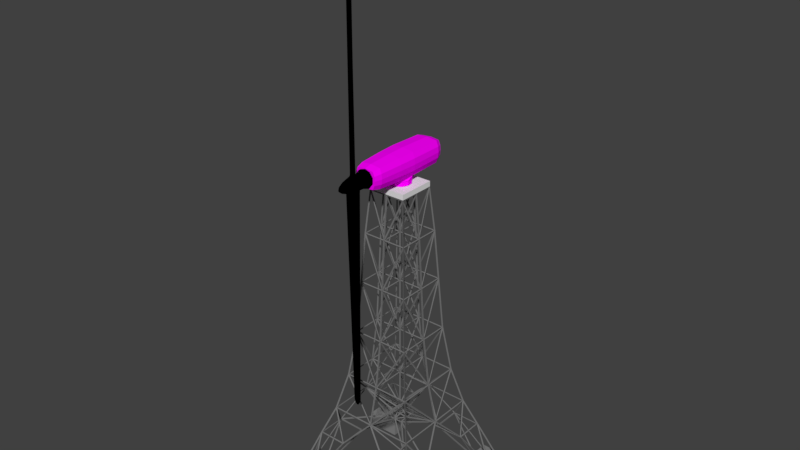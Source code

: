 # Source: NASAturbine_truss.blend  (saved by Blender 2.78.0; exported with 4.5.12 LTS)
import bpy
from mathutils import Matrix  # noqa: F401  (used for matrix-valued properties, if any)

bpy.ops.wm.read_factory_settings(use_empty=True)
scene = bpy.context.scene
scene.name = 'Scene'

# ---- collections
col_collection_1 = bpy.data.collections.new('Collection 1'); scene.collection.children.link(col_collection_1)

# ---- images (referenced by path relative to the original .blend; pixels are not part of the script)
import os
ASSET_DIR = os.environ.get("B2B_ASSET_DIR", "")  # directory of the original .blend (textures are referenced by path, not embedded)
HERE = os.path.dirname(os.path.abspath(__file__))  # packed textures are extracted next to this script under _unpacked/

def load_image(name, relpath, width, height, colorspace="sRGB"):
    """Load a texture the original file referenced (path relative to the .blend, or extracted next to this script)."""
    p = next((c for c in (os.path.join(HERE, relpath), os.path.join(ASSET_DIR, relpath)) if relpath and os.path.exists(c)), "")
    if p:
        img = bpy.data.images.load(p, check_existing=True)
        img.name = name
    else:  # same state as the original file: an image datablock whose file is absent (Cycles renders it pink)
        img = bpy.data.images.new(name, width, height)
        img.source = "FILE"
        img.filepath = "//" + (relpath or name)
    img.colorspace_settings.name = colorspace
    return img
img_machineroom_png = load_image('MachineRoom.png', 'Textures/MachineRoom.png', 1024, 1024, 'sRGB')
img_rotoruvs_png = load_image('RotorUVs.png', 'Textures/RotorUVs.png', 1024, 1024, 'sRGB')

# ---- materials (node trees are filled in below, after node groups)
mat_machineroom = bpy.data.materials.new('MachineRoom')
mat_machineroom.alpha_threshold = 0.0
mat_machineroom.roughness = 0.5
mat_rotormaterial = bpy.data.materials.new('RotorMaterial')
mat_rotormaterial.alpha_threshold = 0.0
mat_rotormaterial.roughness = 0.5
mat_material_001 = bpy.data.materials.new('Material.001')
mat_material_001.alpha_threshold = 0.0
mat_material_001.diffuse_color = (0.2266, 0.2266, 0.2266, 1.0)
mat_material_001.specular_color = (0.2266, 0.2266, 0.2266)
mat_material_001.roughness = 0.5
mat_material_003 = bpy.data.materials.new('Material.003')
mat_material_003.alpha_threshold = 0.0
mat_material_003.roughness = 0.5
mat_material = bpy.data.materials.new('Material')
mat_material.alpha_threshold = 0.0
mat_material.diffuse_color = (0.1734, 0.1734, 0.1734, 1.0)
mat_material.roughness = 0.5
mat_material.specular_intensity = 0.6875

# ---- material node trees
mat_machineroom.use_nodes = True; mat_machineroom.node_tree.nodes.clear()
_N = mat_machineroom.node_tree.nodes; _L = mat_machineroom.node_tree.links
n0 = _N.new('ShaderNodeOutputMaterial'); n0.name = 'Material Output'; n0.location = (300, 300)
n1 = _N.new('ShaderNodeTexImage'); n1.name = 'Image Texture'; n1.location = (-160, 300)
n1.width = 140
n1.image = img_machineroom_png
n2 = _N.new('ShaderNodeBsdfDiffuse'); n2.name = 'Diffuse BSDF'; n2.location = (40, 240)
_L.new(n1.outputs[0], n2.inputs[0])
_L.new(n2.outputs[0], n0.inputs[0])
n0.is_active_output = True
mat_rotormaterial.use_nodes = True; mat_rotormaterial.node_tree.nodes.clear()
_N = mat_rotormaterial.node_tree.nodes; _L = mat_rotormaterial.node_tree.links
n0 = _N.new('NodeUndefined'); n0.name = 'Output'; n0.location = (300, 300)
n1 = _N.new('NodeUndefined'); n1.name = 'Material'; n1.location = (40, 540)
n1.inputs[1].default_value = (1.0, 1.0, 1.0, 1.0)
n1.inputs[2].default_value = 0.8
n1.inputs[3].default_value = (0.0, 0.0, 0.0)
n2 = _N.new('ShaderNodeTexImage'); n2.name = 'Image Texture'; n2.location = (-160, 140)
n2.width = 140
n2.image = img_rotoruvs_png
_L.new(n2.outputs[0], n1.inputs[0])
_L.new(n1.outputs[0], n0.inputs[0])
_L.new(n2.outputs[1], n0.inputs[1])

# ---- world
world_world = bpy.data.worlds.new('World'); scene.world = world_world
world_world.color = (0.05088, 0.05088, 0.05088)
world_world.use_sun_shadow = False
world_world.sun_shadow_jitter_overblur = 0.0
world_world.cycles.sampling_method = 'MANUAL'

# ---- meshes
me_circle_002 = bpy.data.meshes.new('Circle.002')
me_circle_002.from_pydata([(-5.852e-07, 1.0, 1.907e-06), (-0.5406, 0.8413, 1.907e-06), (-0.9096, 0.4154, 1.907e-06), (-0.9898, -0.1423, 1.907e-06), (-0.7558, -0.6549, 1.907e-06), (-0.2817, -0.9595, 1.907e-06), (0.2817, -0.9595, 1.907e-06), (0.7557, -0.6549, 1.907e-06), (0.9898, -0.1423, 1.907e-06), (0.9096, 0.4154, 1.907e-06), (0.5406, 0.8413, 1.907e-06), (-5.859e-07, 1.025, 0.4637), (-0.5542, 0.8623, 0.4637), (-0.9324, 0.4258, 0.4637), (-1.015, -0.1459, 0.4637), (-0.7746, -0.6712, 0.4637), (-0.2888, -0.9835, 0.4637), (0.2888, -0.9835, 0.4637), (0.7746, -0.6712, 0.4637), (1.015, -0.1459, 0.4637), (0.9324, 0.4258, 0.4637), (0.5542, 0.8623, 0.4637), (0.9008, -3.527, 2.685), (0.9008, -3.527, 0.8835), (-0.9008, -3.527, 2.685), (-0.9008, -3.527, 0.8835), (1.001, -1.322, 2.785), (1.001, -1.322, 0.7837), (-1.001, -1.322, 2.785), (-1.001, -1.322, 0.7837), (1.038, 0.3138, 2.822), (1.038, 0.3138, 0.7462), (-1.038, 0.3138, 2.822), (-1.038, 0.3138, 0.7462), (0.9773, 3.426, 2.762), (0.9773, 3.426, 0.807), (-0.9773, 3.426, 2.762), (-0.9773, 3.426, 0.807), (0.8224, 3.935, 2.607), (0.8224, 3.935, 0.9619), (-0.8224, 3.935, 2.607), (-0.8224, 3.935, 0.9619), (0.4616, 4.244, 2.246), (0.4616, 4.244, 1.323), (-0.4616, 4.244, 2.246), (-0.4616, 4.244, 1.323), (0.1365, 4.394, 1.921), (0.1365, 4.394, 1.648), (-0.1365, 4.394, 1.921), (-0.1365, 4.394, 1.648), (0.771, -4.195, 2.555), (0.771, -4.195, 1.013), (-0.7711, -4.195, 2.555), (-0.7711, -4.195, 1.013), (1.135, -3.527, 1.784), (-1.135, -3.527, 1.784), (1.261, -1.322, 1.784), (-1.261, -1.322, 1.784), (1.308, 0.3138, 1.784), (-1.308, 0.3138, 1.784), (1.231, 3.426, 1.784), (-1.231, 3.426, 1.784), (1.036, 3.935, 1.784), (-1.036, 3.935, 1.784), (0.5816, 4.244, 1.784), (-0.5816, 4.244, 1.784), (0.172, 4.394, 1.784), (-0.172, 4.394, 1.784), (0.9715, -4.195, 1.784), (-0.9715, -4.195, 1.784), (-1.09, -3.527, 2.235), (-1.211, -1.322, 2.285), (-1.256, 0.3138, 2.303), (-1.183, 3.426, 2.273), (-0.9951, 3.935, 2.196), (-0.5585, 4.244, 2.015), (-0.1652, 4.394, 1.853), (-0.933, -4.195, 2.17), (1.09, -3.527, 2.235), (1.211, -1.322, 2.285), (1.256, 0.3138, 2.303), (1.183, 3.426, 2.273), (0.9951, 3.935, 2.196), (0.5585, 4.244, 2.015), (0.1652, 4.394, 1.853), (0.933, -4.195, 2.17), (1.09, -3.527, 1.334), (1.211, -1.322, 1.284), (1.256, 0.3138, 1.265), (1.183, 3.426, 1.296), (0.9951, 3.935, 1.373), (0.5585, 4.244, 1.554), (0.1652, 4.394, 1.716), (0.933, -4.195, 1.399), (-1.09, -3.527, 1.334), (-1.211, -1.322, 1.284), (-1.256, 0.3138, 1.265), (-1.183, 3.426, 1.296), (-0.9951, 3.935, 1.373), (-0.5585, 4.244, 1.554), (-0.1652, 4.394, 1.716), (-0.933, -4.195, 1.399), (-3.792e-07, -3.527, 2.775), (-2.432e-07, -3.527, 0.7934), (-4.831e-07, -1.322, 2.885), (-3.32e-07, -1.322, 0.6836), (-5.574e-07, 0.3138, 2.926), (-6.889e-07, 3.426, 2.859), (-5.413e-07, 3.426, 0.7093), (-6.995e-07, 3.935, 2.689), (-5.753e-07, 3.935, 0.8797), (-6.857e-07, 4.244, 2.292), (-6.16e-07, 4.244, 1.277), (-6.677e-07, 4.394, 1.934), (-6.471e-07, 4.394, 1.634), (-3.402e-07, -4.195, 2.632), (-2.238e-07, -4.195, 0.9362), (-2.82e-07, -4.195, 1.784), (-6.977e-07, 4.394, 1.784), (-6.76e-07, 4.394, 1.859), (-3.111e-07, -4.195, 2.208), (-1.455e-07, -4.195, 1.36), (-6.791e-07, 4.394, 1.709), (-1.022, 1.14, 2.806), (-1.022, 1.14, 0.7624), (1.022, 1.14, 0.7624), (1.022, 1.14, 2.806), (1.288, 1.14, 1.784), (-1.288, 1.14, 1.784), (1.237, 1.14, 2.295), (-1.237, 1.14, 2.295), (-1.237, 1.14, 1.273), (1.237, 1.14, 1.273), (-5.923e-07, 1.14, 2.909), (-4.38e-07, 1.14, 0.6602), (-1.007, -1.057, 0.7776), (1.007, -1.057, 0.7776), (1.007, -1.057, 2.791), (-1.007, -1.057, 2.791), (1.268, -1.057, 1.784), (-1.268, -1.057, 1.784), (1.218, -1.057, 2.288), (-1.218, -1.057, 2.288), (-1.218, -1.057, 1.281), (1.218, -1.057, 1.281), (-4.952e-07, -1.057, 2.892), (-3.432e-07, -1.057, 0.6769), (0.2817, -0.9595, 0.3482), (0.7557, -0.6549, 0.3482), (-0.9898, -0.1423, 0.3482), (-0.7558, -0.6549, 0.3482), (0.5406, 0.8413, 0.3482), (-5.852e-07, 1.0, 0.3482), (-0.5406, 0.8413, 0.3482), (0.9898, -0.1423, 0.3482), (-0.2817, -0.9595, 0.3482), (-0.9096, 0.4154, 0.3482), (0.9096, 0.4154, 0.3482)], [], [(147, 148, 18, 17), (149, 150, 15, 14), (151, 152, 11, 21), (152, 153, 12, 11), (148, 154, 19, 18), (150, 155, 16, 15), (153, 156, 13, 12), (154, 157, 20, 19), (155, 147, 17, 16), (156, 149, 14, 13), (157, 151, 21, 20), (103, 23, 51, 116), (103, 25, 29, 105), (102, 22, 26, 104), (70, 24, 28, 71), (86, 23, 27, 87), (130, 123, 36, 73), (145, 137, 30, 106), (142, 138, 32, 72), (144, 136, 31, 88), (89, 35, 39, 90), (132, 125, 35, 89), (134, 124, 37, 108), (133, 126, 34, 107), (110, 41, 45, 112), (108, 37, 41, 110), (107, 34, 38, 109), (73, 36, 40, 74), (75, 44, 48, 76), (109, 38, 42, 111), (74, 40, 44, 75), (90, 39, 43, 91), (122, 114, 49, 100), (91, 43, 47, 92), (112, 45, 49, 114), (111, 42, 46, 113), (121, 101, 53, 116), (102, 24, 52, 115), (94, 25, 53, 101), (78, 22, 50, 85), (86, 54, 68, 93), (70, 55, 69, 77), (120, 77, 69, 117), (83, 64, 66, 84), (119, 118, 67, 76), (82, 62, 64, 83), (98, 63, 65, 99), (99, 65, 67, 100), (97, 61, 63, 98), (129, 127, 60, 81), (81, 60, 62, 82), (141, 139, 58, 80), (143, 140, 59, 96), (131, 128, 61, 97), (78, 54, 56, 79), (94, 55, 57, 95), (22, 78, 79, 26), (137, 141, 80, 30), (34, 81, 82, 38), (126, 129, 81, 34), (38, 82, 83, 42), (113, 119, 76, 48), (42, 83, 84, 46), (115, 52, 77, 120), (24, 70, 77, 52), (54, 78, 85, 68), (63, 74, 75, 65), (65, 75, 76, 67), (61, 73, 74, 63), (140, 142, 72, 59), (128, 130, 73, 61), (55, 70, 71, 57), (25, 94, 95, 29), (124, 131, 97, 37), (135, 143, 96, 33), (37, 97, 98, 41), (45, 99, 100, 49), (41, 98, 99, 45), (23, 86, 93, 51), (55, 94, 101, 69), (117, 69, 101, 121), (64, 91, 92, 66), (118, 122, 100, 67), (62, 90, 91, 64), (127, 132, 89, 60), (60, 89, 90, 62), (139, 144, 88, 58), (54, 86, 87, 56), (66, 92, 122, 118), (68, 117, 121, 93), (50, 115, 120, 85), (46, 84, 119, 113), (84, 66, 118, 119), (85, 120, 117, 68), (22, 102, 115, 50), (93, 121, 116, 51), (44, 111, 113, 48), (43, 112, 114, 47), (92, 47, 114, 122), (40, 109, 111, 44), (36, 107, 109, 40), (35, 108, 110, 39), (39, 110, 112, 43), (123, 133, 107, 36), (125, 134, 108, 35), (138, 145, 106, 32), (24, 102, 104, 28), (23, 103, 105, 27), (25, 103, 116, 53), (32, 106, 133, 123), (58, 88, 132, 127), (33, 96, 131, 124), (59, 72, 130, 128), (30, 80, 129, 126), (96, 59, 128, 131), (80, 58, 127, 129), (106, 30, 126, 133), (88, 31, 125, 132), (72, 32, 123, 130), (27, 105, 146, 136), (28, 104, 145, 138), (56, 87, 144, 139), (29, 95, 143, 135), (57, 71, 142, 140), (26, 79, 141, 137), (95, 57, 140, 143), (79, 56, 139, 141), (87, 27, 136, 144), (71, 28, 138, 142), (104, 26, 137, 145), (105, 29, 135, 146), (17, 146, 16), (146, 17, 136), (17, 18, 136), (18, 19, 31, 136), (21, 125, 31, 20), (19, 20, 31), (21, 11, 125), (125, 11, 134), (134, 11, 124), (11, 12, 124), (13, 33, 124, 12), (13, 14, 33), (14, 15, 135, 33), (146, 135, 16), (16, 135, 15), (9, 10, 151, 157), (2, 3, 149, 156), (5, 6, 147, 155), (8, 9, 157, 154), (1, 2, 156, 153), (4, 5, 155, 150), (7, 8, 154, 148), (0, 1, 153, 152), (10, 0, 152, 151), (3, 4, 150, 149), (6, 7, 148, 147)])
_uv = me_circle_002.uv_layers.new(name='UVMap')
_uv.uv.foreach_set('vector', [0.7121, 0.8306, 0.7628, 0.82, 0.7653, 0.8304, 0.714, 0.8412, 0.5569, 0.8466, 0.609, 0.8439, 0.6098, 0.8546, 0.5572, 0.8573, 0.3484, 0.8304, 0.4003, 0.8384, 0.3988, 0.8492, 0.3464, 0.8411, 0.4003, 0.8384, 0.4524, 0.8438, 0.4515, 0.8546, 0.3988, 0.8492, 0.7628, 0.82, 0.812, 0.8067, 0.8154, 0.8167, 0.7653, 0.8304, 0.609, 0.8439, 0.6608, 0.8386, 0.6621, 0.8492, 0.6098, 0.8546, 0.4524, 0.8438, 0.5047, 0.8465, 0.5044, 0.8573, 0.4515, 0.8546, 0.2469, 0.8067, 0.2969, 0.8198, 0.2944, 0.8303, 0.2436, 0.8167, 0.6608, 0.8386, 0.7121, 0.8306, 0.714, 0.8412, 0.6621, 0.8492, 0.5047, 0.8465, 0.5569, 0.8466, 0.5572, 0.8573, 0.5044, 0.8573, 0.2969, 0.8198, 0.3484, 0.8304, 0.3464, 0.8411, 0.2944, 0.8303, 0.6445, 0.6801, 0.6436, 0.7625, 0.5812, 0.751, 0.5824, 0.6801, 0.6445, 0.6801, 0.6436, 0.5977, 0.8448, 0.5885, 0.8451, 0.6801, 0.06368, 0.4925, 0.06278, 0.4099, 0.2642, 0.4008, 0.2645, 0.4925, 0.06624, 0.05833, 0.06396, 0.01362, 0.2662, 0.003531, 0.267, 0.05326, 0.06624, 0.257, 0.06396, 0.2122, 0.2662, 0.2022, 0.267, 0.2519, 0.492, 0.05226, 0.4926, 0.001542, 0.7016, 0.00811, 0.6969, 0.0561, 0.2887, 0.4925, 0.2884, 0.4002, 0.4135, 0.3975, 0.4135, 0.4925, 0.2913, 0.05294, 0.2906, 0.002844, 0.4166, 0.0002434, 0.4166, 0.05172, 0.2913, 0.2516, 0.2906, 0.2015, 0.4166, 0.1989, 0.4166, 0.2503, 0.6969, 0.2547, 0.7016, 0.2067, 0.7525, 0.2216, 0.7443, 0.2621, 0.492, 0.2509, 0.4926, 0.2002, 0.7016, 0.2067, 0.6969, 0.2547, 0.2436, 0.6817, 0.2441, 0.588, 0.4529, 0.5925, 0.4508, 0.6817, 0.4886, 0.4925, 0.4888, 0.3989, 0.6975, 0.4034, 0.6953, 0.4925, 0.4988, 0.6817, 0.502, 0.6068, 0.5471, 0.6392, 0.5439, 0.6817, 0.4508, 0.6817, 0.4529, 0.5925, 0.502, 0.6068, 0.4988, 0.6817, 0.6953, 0.4925, 0.6975, 0.4034, 0.7466, 0.4176, 0.7433, 0.4925, 0.6969, 0.0561, 0.7016, 0.00811, 0.7525, 0.02303, 0.7443, 0.06344, 0.7934, 0.07792, 0.8009, 0.05517, 0.8361, 0.08611, 0.8336, 0.09277, 0.7433, 0.4925, 0.7466, 0.4176, 0.7916, 0.4499, 0.7884, 0.4925, 0.7443, 0.06344, 0.7525, 0.02303, 0.8009, 0.05517, 0.7934, 0.07792, 0.7443, 0.2621, 0.7525, 0.2216, 0.8009, 0.2538, 0.7934, 0.2765, 0.8393, 0.4201, 0.8366, 0.4264, 0.8256, 0.4204, 0.8256, 0.4137, 0.7934, 0.2765, 0.8009, 0.2538, 0.8361, 0.2847, 0.8336, 0.2914, 0.5439, 0.6817, 0.5471, 0.6392, 0.5807, 0.6691, 0.5796, 0.6817, 0.7884, 0.4925, 0.7916, 0.4499, 0.8251, 0.4798, 0.824, 0.4925, 0.9228, 0.8324, 0.8431, 0.8027, 0.8703, 0.776, 0.9377, 0.7967, 0.06368, 0.4925, 0.06278, 0.575, 0.0002434, 0.5635, 0.001403, 0.4925, 0.06624, 0.1403, 0.06396, 0.185, 0.0002434, 0.1742, 0.00309, 0.1353, 0.06624, 0.3389, 0.06396, 0.3836, 0.0002434, 0.3729, 0.00309, 0.3339, 0.06624, 0.257, 0.06662, 0.2979, 0.003729, 0.2979, 0.00309, 0.2619, 0.06624, 0.05833, 0.06662, 0.09931, 0.003729, 0.09931, 0.003091, 0.06331, 0.8929, 0.9036, 0.8159, 0.8674, 0.8262, 0.8337, 0.9078, 0.868, 0.7934, 0.3193, 0.7917, 0.2979, 0.833, 0.2979, 0.8336, 0.3045, 0.8446, 0.4075, 0.8419, 0.4138, 0.8275, 0.4077, 0.8304, 0.4022, 0.7443, 0.3338, 0.7428, 0.2979, 0.7917, 0.2979, 0.7934, 0.3193, 0.7443, 0.1352, 0.7428, 0.09931, 0.7917, 0.09931, 0.7934, 0.1207, 0.7934, 0.1207, 0.7917, 0.09931, 0.833, 0.09931, 0.8336, 0.1058, 0.6969, 0.1425, 0.6958, 0.09931, 0.7428, 0.09931, 0.7443, 0.1352, 0.492, 0.345, 0.4919, 0.2979, 0.6958, 0.2979, 0.6969, 0.3411, 0.6969, 0.3411, 0.6958, 0.2979, 0.7428, 0.2979, 0.7443, 0.3338, 0.2913, 0.3443, 0.2915, 0.2979, 0.4166, 0.2979, 0.4166, 0.3455, 0.2913, 0.1457, 0.2915, 0.09931, 0.4166, 0.09931, 0.4166, 0.1469, 0.492, 0.1464, 0.4919, 0.09931, 0.6958, 0.09931, 0.6969, 0.1425, 0.06624, 0.3389, 0.06662, 0.2979, 0.2672, 0.2979, 0.267, 0.344, 0.06624, 0.1403, 0.06662, 0.09931, 0.2672, 0.09931, 0.267, 0.1454, 0.06396, 0.3836, 0.06624, 0.3389, 0.267, 0.344, 0.2662, 0.3937, 0.2906, 0.3944, 0.2913, 0.3443, 0.4166, 0.3455, 0.4166, 0.397, 0.7016, 0.3891, 0.6969, 0.3411, 0.7443, 0.3338, 0.7525, 0.3742, 0.4926, 0.3957, 0.492, 0.345, 0.6969, 0.3411, 0.7016, 0.3891, 0.7525, 0.3742, 0.7443, 0.3338, 0.7934, 0.3193, 0.8009, 0.3421, 0.8472, 0.4012, 0.8446, 0.4075, 0.8304, 0.4022, 0.8353, 0.3975, 0.8009, 0.3421, 0.7934, 0.3193, 0.8336, 0.3045, 0.8361, 0.3111, 0.8779, 0.9392, 0.8159, 0.9055, 0.8159, 0.8674, 0.8929, 0.9036, 0.06396, 0.01362, 0.06624, 0.05833, 0.003091, 0.06331, 0.000244, 0.02437, 0.06662, 0.2979, 0.06624, 0.3389, 0.00309, 0.3339, 0.003729, 0.2979, 0.7428, 0.09931, 0.7443, 0.06344, 0.7934, 0.07792, 0.7917, 0.09931, 0.7917, 0.09931, 0.7934, 0.07792, 0.8336, 0.09277, 0.833, 0.09931, 0.6958, 0.09931, 0.6969, 0.0561, 0.7443, 0.06344, 0.7428, 0.09931, 0.2915, 0.09931, 0.2913, 0.05294, 0.4166, 0.05172, 0.4166, 0.09931, 0.4919, 0.09931, 0.492, 0.05226, 0.6969, 0.0561, 0.6958, 0.09931, 0.06662, 0.09931, 0.06624, 0.05833, 0.267, 0.05326, 0.2672, 0.09931, 0.06396, 0.185, 0.06624, 0.1403, 0.267, 0.1454, 0.2662, 0.1951, 0.4926, 0.1971, 0.492, 0.1464, 0.6969, 0.1425, 0.7016, 0.1905, 0.2906, 0.1958, 0.2913, 0.1457, 0.4166, 0.1469, 0.4166, 0.1984, 0.7016, 0.1905, 0.6969, 0.1425, 0.7443, 0.1352, 0.7525, 0.1756, 0.8009, 0.1435, 0.7934, 0.1207, 0.8336, 0.1058, 0.8361, 0.1125, 0.7525, 0.1756, 0.7443, 0.1352, 0.7934, 0.1207, 0.8009, 0.1435, 0.06396, 0.2122, 0.06624, 0.257, 0.00309, 0.2619, 0.0002435, 0.223, 0.06662, 0.09931, 0.06624, 0.1403, 0.00309, 0.1353, 0.003729, 0.09931, 0.9078, 0.868, 0.8262, 0.8337, 0.8431, 0.8027, 0.9228, 0.8324, 0.7917, 0.2979, 0.7934, 0.2765, 0.8336, 0.2914, 0.833, 0.2979, 0.8419, 0.4138, 0.8393, 0.4201, 0.8256, 0.4137, 0.8275, 0.4077, 0.7428, 0.2979, 0.7443, 0.2621, 0.7934, 0.2765, 0.7917, 0.2979, 0.4919, 0.2979, 0.492, 0.2509, 0.6969, 0.2547, 0.6958, 0.2979, 0.6958, 0.2979, 0.6969, 0.2547, 0.7443, 0.2621, 0.7428, 0.2979, 0.2915, 0.2979, 0.2913, 0.2516, 0.4166, 0.2503, 0.4166, 0.2979, 0.06662, 0.2979, 0.06624, 0.257, 0.267, 0.2519, 0.2672, 0.2979, 0.8564, 0.4198, 0.8534, 0.4253, 0.8393, 0.4201, 0.8419, 0.4138, 0.9894, 0.9022, 0.9078, 0.868, 0.9228, 0.8324, 0.9998, 0.8685, 0.9454, 0.9599, 0.8779, 0.9392, 0.8929, 0.9036, 0.9726, 0.9332, 0.8582, 0.4071, 0.8582, 0.4139, 0.8446, 0.4075, 0.8472, 0.4012, 0.8582, 0.4139, 0.8564, 0.4198, 0.8419, 0.4138, 0.8446, 0.4075, 0.9726, 0.9332, 0.8929, 0.9036, 0.9078, 0.868, 0.9894, 0.9022, 0.06278, 0.4099, 0.06368, 0.4925, 0.001403, 0.4925, 0.0002434, 0.4215, 0.9998, 0.8685, 0.9228, 0.8324, 0.9377, 0.7967, 0.9998, 0.8304, 0.7916, 0.535, 0.7884, 0.4925, 0.824, 0.4925, 0.8251, 0.5051, 0.5471, 0.7243, 0.5439, 0.6817, 0.5796, 0.6817, 0.5807, 0.6944, 0.8534, 0.4253, 0.8486, 0.43, 0.8366, 0.4264, 0.8393, 0.4201, 0.7466, 0.5674, 0.7433, 0.4925, 0.7884, 0.4925, 0.7916, 0.535, 0.6975, 0.5816, 0.6953, 0.4925, 0.7433, 0.4925, 0.7466, 0.5674, 0.4529, 0.7709, 0.4508, 0.6817, 0.4988, 0.6817, 0.502, 0.7567, 0.502, 0.7567, 0.4988, 0.6817, 0.5439, 0.6817, 0.5471, 0.7243, 0.4888, 0.5861, 0.4886, 0.4925, 0.6953, 0.4925, 0.6975, 0.5816, 0.2441, 0.7755, 0.2436, 0.6817, 0.4508, 0.6817, 0.4529, 0.7709, 0.2884, 0.5847, 0.2887, 0.4925, 0.4135, 0.4925, 0.4135, 0.5875, 0.06278, 0.575, 0.06368, 0.4925, 0.2645, 0.4925, 0.2642, 0.5842, 0.6436, 0.7625, 0.6445, 0.6801, 0.8451, 0.6801, 0.8448, 0.7717, 0.6436, 0.5977, 0.6445, 0.6801, 0.5824, 0.6801, 0.5812, 0.6092, 0.4135, 0.5875, 0.4135, 0.4925, 0.4886, 0.4925, 0.4888, 0.5861, 0.4166, 0.2979, 0.4166, 0.2503, 0.492, 0.2509, 0.4919, 0.2979, 0.4166, 0.1984, 0.4166, 0.1469, 0.492, 0.1464, 0.4926, 0.1971, 0.4166, 0.09931, 0.4166, 0.05172, 0.492, 0.05226, 0.4919, 0.09931, 0.4166, 0.397, 0.4166, 0.3455, 0.492, 0.345, 0.4926, 0.3957, 0.4166, 0.1469, 0.4166, 0.09931, 0.4919, 0.09931, 0.492, 0.1464, 0.4166, 0.3455, 0.4166, 0.2979, 0.4919, 0.2979, 0.492, 0.345, 0.4135, 0.4925, 0.4135, 0.3975, 0.4888, 0.3989, 0.4886, 0.4925, 0.4166, 0.2503, 0.4166, 0.1989, 0.4926, 0.2002, 0.492, 0.2509, 0.4166, 0.05172, 0.4166, 0.0002434, 0.4926, 0.001542, 0.492, 0.05226, 0.8448, 0.7717, 0.8451, 0.6801, 0.8693, 0.6801, 0.8689, 0.7723, 0.2642, 0.5842, 0.2645, 0.4925, 0.2887, 0.4925, 0.2884, 0.5847, 0.2672, 0.2979, 0.267, 0.2519, 0.2913, 0.2516, 0.2915, 0.2979, 0.2662, 0.1951, 0.267, 0.1454, 0.2913, 0.1457, 0.2906, 0.1958, 0.2672, 0.09931, 0.267, 0.05326, 0.2913, 0.05294, 0.2915, 0.09931, 0.2662, 0.3937, 0.267, 0.344, 0.2913, 0.3443, 0.2906, 0.3944, 0.267, 0.1454, 0.2672, 0.09931, 0.2915, 0.09931, 0.2913, 0.1457, 0.267, 0.344, 0.2672, 0.2979, 0.2915, 0.2979, 0.2913, 0.3443, 0.267, 0.2519, 0.2662, 0.2022, 0.2906, 0.2015, 0.2913, 0.2516, 0.267, 0.05326, 0.2662, 0.003531, 0.2906, 0.002844, 0.2913, 0.05294, 0.2645, 0.4925, 0.2642, 0.4008, 0.2884, 0.4002, 0.2887, 0.4925, 0.8451, 0.6801, 0.8448, 0.5885, 0.8689, 0.588, 0.8693, 0.6801, 0.02951, 0.8126, 0.008969, 0.7863, 0.02951, 0.76, 0.008969, 0.7863, 0.02951, 0.8126, 0.0002434, 0.8781, 0.02951, 0.8126, 0.04758, 0.862, 0.0002434, 0.8781, 0.04758, 0.862, 0.08564, 0.8983, 0.1072, 0.9425, 0.0002434, 0.8781, 0.1833, 0.9298, 0.1696, 0.9847, 0.1072, 0.9425, 0.1309, 0.9252, 0.08564, 0.8983, 0.1309, 0.9252, 0.1072, 0.9425, 0.1833, 0.9298, 0.2318, 0.9096, 0.1696, 0.9847, 0.1696, 0.9847, 0.2318, 0.9096, 0.2431, 0.9269, 0.2431, 0.6457, 0.2318, 0.6631, 0.1696, 0.588, 0.2318, 0.6631, 0.1833, 0.6428, 0.1696, 0.588, 0.1309, 0.6474, 0.1072, 0.6301, 0.1696, 0.588, 0.1833, 0.6428, 0.1309, 0.6474, 0.08564, 0.6743, 0.1072, 0.6301, 0.08564, 0.6743, 0.04758, 0.7106, 0.0002435, 0.6946, 0.1072, 0.6301, 0.008969, 0.7863, 0.0002435, 0.6946, 0.02951, 0.76, 0.02951, 0.76, 0.0002435, 0.6946, 0.04758, 0.7106, 0.3043, 0.7886, 0.3542, 0.799, 0.3484, 0.8304, 0.2969, 0.8198, 0.5056, 0.8148, 0.5563, 0.8149, 0.5569, 0.8466, 0.5047, 0.8465, 0.6569, 0.8073, 0.7067, 0.7996, 0.7121, 0.8306, 0.6608, 0.8386, 0.2547, 0.776, 0.3043, 0.7886, 0.2969, 0.8198, 0.2469, 0.8067, 0.455, 0.8122, 0.5056, 0.8148, 0.5047, 0.8465, 0.4524, 0.8438, 0.6067, 0.8124, 0.6569, 0.8073, 0.6608, 0.8386, 0.609, 0.8439, 0.7559, 0.7895, 0.8042, 0.7771, 0.812, 0.8067, 0.7628, 0.82, 0.4045, 0.8069, 0.455, 0.8122, 0.4524, 0.8438, 0.4003, 0.8384, 0.3542, 0.799, 0.4045, 0.8069, 0.4003, 0.8384, 0.3484, 0.8304, 0.5563, 0.8149, 0.6067, 0.8124, 0.609, 0.8439, 0.5569, 0.8466, 0.7067, 0.7996, 0.7559, 0.7895, 0.7628, 0.82, 0.7121, 0.8306])
me_circle_002.materials.append(mat_machineroom)
me_circle_002.use_remesh_preserve_volume = False
me_circle_002.use_remesh_preserve_attributes = False
me_circle_002.use_mirror_vertex_groups = False
me_circle_002.update()
me_plane_005 = bpy.data.meshes.new('Plane.005')
me_plane_005.from_pydata([(0.294, -0.775, -0.1813), (0.255, -0.7828, -0.1237), (0.294, -0.7582, -0.02318), (0.294, -0.6939, 0.09622), (0.294, -0.582, 0.1692), (0.294, -0.5032, 0.1999), (0.294, -0.4638, 0.1685), (0.294, -0.4764, 0.0849), (0.294, -0.5369, -0.02438), (0.294, -0.6261, -0.1246), (0.294, -0.7157, -0.184), (8.772, -0.651, -0.1243), (8.772, -0.6731, -0.09912), (8.772, -0.6808, -0.04113), (8.772, -0.6714, 0.03128), (8.772, -0.6482, 0.09513), (8.772, -0.6183, 0.1301), (8.772, -0.5913, 0.1252), (8.772, -0.5759, 0.08187), (8.772, -0.5767, 0.01391), (8.772, -0.5937, -0.05709), (8.772, -0.6214, -0.1086), (8.894, -0.6453, -0.09301), (8.894, -0.662, -0.07397), (8.894, -0.6678, -0.03008), (8.894, -0.6607, 0.02472), (8.894, -0.6431, 0.07304), (8.894, -0.6205, 0.09953), (8.894, -0.6001, 0.09579), (8.894, -0.5884, 0.063), (8.894, -0.5891, 0.01157), (8.894, -0.6019, -0.04216), (8.894, -0.6229, -0.08115), (8.989, -0.6342, -0.03236), (8.989, -0.6405, -0.02519), (8.989, -0.6426, -0.008655), (8.989, -0.64, 0.01199), (8.989, -0.6334, 0.03019), (8.989, -0.6248, 0.04018), (8.989, -0.6172, 0.03877), (8.989, -0.6127, 0.02641), (8.989, -0.613, 0.00704), (8.989, -0.6178, -0.01321), (8.989, -0.6257, -0.02789), (-1.937e-07, -1.172, -7.55e-08), (-1.937e-07, -1.282, -7.55e-08), (-1.863e-07, -1.172, 0.08545), (-1.788e-07, 4.768e-07, 0.2094), (-1.937e-07, -1.282, 0.03456), (-1.937e-07, -1.312, 0.01944), (-1.863e-07, -1.017, 0.1245), (-1.788e-07, -0.789, 0.1541), (-1.788e-07, -0.5066, 0.1652), (-1.788e-07, -0.141, 0.1714), (-1.788e-07, -0.09193, 0.2094), (-1.788e-07, -0.1181, 0.2009), (-1.863e-07, -1.172, 0.1383), (-1.714e-07, 4.768e-07, 0.3388), (-1.863e-07, -1.282, 0.05592), (-1.937e-07, -1.312, 0.03146), (-1.788e-07, -1.017, 0.2015), (-1.714e-07, -0.789, 0.2493), (-1.714e-07, -0.5066, 0.2673), (-1.714e-07, -0.141, 0.2774), (-1.714e-07, -0.09193, 0.3388), (-1.714e-07, -0.1181, 0.325), (0.04492, -1.172, 0.1383), (0.1101, 4.768e-07, 0.3388), (0.01817, -1.282, 0.05592), (0.01022, -1.312, 0.03146), (0.06546, -1.017, 0.2015), (0.081, -0.789, 0.2493), (0.08685, -0.5066, 0.2673), (0.09012, -0.141, 0.2774), (0.1101, -0.09193, 0.3388), (0.1056, -0.1181, 0.325), (0.1176, -1.172, 0.08545), (0.2882, 4.768e-07, 0.2094), (0.04757, -1.282, 0.03456), (0.02676, -1.312, 0.01944), (0.1714, -1.017, 0.1245), (0.2121, -0.789, 0.1541), (0.2274, -0.4614, 0.1652), (0.2359, -0.141, 0.1714), (0.2882, -0.09193, 0.2094), (0.2765, -0.1181, 0.2009), (0.1454, -1.172, 5.182e-08), (0.3563, 4.768e-07, 1.745e-08), (0.0588, -1.282, 6.592e-08), (0.03308, -1.312, 7.011e-08), (0.2118, -1.017, 4.099e-08), (0.2621, -0.789, 3.28e-08), (0.281, -0.5066, 2.971e-08), (0.2916, -0.141, 2.799e-08), (0.3563, -0.09193, 1.745e-08), (0.3417, -0.1181, 1.982e-08), (0.1176, -1.172, -0.08545), (0.2882, 4.768e-07, -0.2094), (0.04757, -1.282, -0.03456), (0.02676, -1.312, -0.01944), (0.1714, -1.017, -0.1245), (0.1686, -0.7721, -0.1985), (0.2274, -0.5066, -0.1652), (0.2359, -0.141, -0.1714), (0.2882, -0.09193, -0.2094), (0.2765, -0.1181, -0.2009), (0.04492, -1.172, -0.1383), (0.1101, 4.768e-07, -0.3388), (-1.937e-07, 4.768e-07, -2.341e-07), (0.01817, -1.282, -0.05592), (0.01022, -1.312, -0.03146), (0.06546, -1.017, -0.2015), (-1.937e-07, -0.789, -2.341e-07), (0.081, -0.789, -0.2493), (-1.937e-07, -0.5066, -2.341e-07), (0.08685, -0.5066, -0.2673), (-1.937e-07, -0.141, -2.341e-07), (0.09012, -0.141, -0.2774), (-1.937e-07, -0.09193, -2.341e-07), (0.1101, -0.09193, -0.3388), (0.1056, -0.1181, -0.325), (-1.937e-07, -0.1181, -2.341e-07), (-2.012e-07, -1.172, -0.1383), (-2.161e-07, 4.768e-07, -0.3388), (-2.012e-07, -1.282, -0.05592), (-1.937e-07, -1.312, -0.03146), (-1.403e-07, -1.312, -1.875e-07), (-2.086e-07, -1.017, -0.2015), (-1.937e-07, -1.017, -1.875e-07), (-2.161e-07, -0.789, -0.2493), (-2.161e-07, -0.5066, -0.2673), (-2.161e-07, -0.141, -0.2774), (-2.161e-07, -0.09193, -0.3388), (-2.161e-07, -0.1181, -0.325), (-2.012e-07, -1.172, -0.08545), (-2.086e-07, 4.768e-07, -0.2094), (-1.937e-07, -1.282, -0.03456), (-1.937e-07, -1.312, -0.01944), (-2.012e-07, -1.017, -0.1245), (-2.086e-07, -0.789, -0.1541), (-2.086e-07, -0.5066, -0.1652), (-2.086e-07, -0.141, -0.1714), (-2.086e-07, -0.09193, -0.2094), (-2.086e-07, -0.1181, -0.2009), (-1.937e-07, -0.7164, -7.55e-08), (-1.788e-07, -0.7164, 0.1569), (-1.714e-07, -0.7164, 0.2539), (0.0825, -0.7164, 0.2539), (0.216, -0.7164, 0.1569), (0.216, -0.7164, -0.1974), (0.0825, -0.7164, -0.2539), (-2.161e-07, -0.7164, -0.2539), (-2.086e-07, -0.7164, -0.1569), (-2.161e-07, -0.6396, -0.2588), (-2.086e-07, -0.6396, -0.16), (0.08409, -0.6396, -0.2588), (0.2202, -0.6396, -0.1875), (0.2202, -0.6819, 0.1711), (0.08409, -0.6396, 0.2588), (-1.714e-07, -0.6396, 0.2588), (-1.788e-07, -0.6396, 0.16), (-1.937e-07, -0.6396, -7.55e-08), (-2.161e-07, -0.5731, -0.2631), (-1.937e-07, -0.5731, -7.55e-08), (-1.788e-07, -0.5731, 0.1626), (-1.714e-07, -0.5731, 0.2631), (0.08547, -0.5731, 0.2631), (0.2028, -0.5731, 0.1975), (0.2238, -0.5731, -0.1626), (0.08547, -0.5731, -0.2631), (-2.086e-07, -0.5731, -0.1626), (0.3348, -0.7514, -0.02298), (0.3451, -0.6706, 0.07809), (0.3348, -0.6259, -0.1229), (0.3348, -0.7142, -0.1816), (0.3348, -0.4663, 0.1665), (0.3348, -0.4785, 0.08402), (0.3348, -0.5828, 0.167), (0.3348, -0.775, -0.1813), (0.3348, -0.7888, -0.1222), (0.3348, -0.538, -0.02387), (0.3348, -0.5051, 0.1975), (-0.294, -0.7772, 0.1836), (-0.255, -0.7828, 0.1237), (-0.294, -0.7582, 0.02318), (-0.294, -0.6939, -0.09622), (-0.294, -0.582, -0.1692), (-0.294, -0.5032, -0.1999), (-0.294, -0.4638, -0.1685), (-0.294, -0.4764, -0.0849), (-0.294, -0.5369, 0.02438), (-0.294, -0.6261, 0.1246), (-0.294, -0.7157, 0.184), (-8.772, -0.651, 0.1243), (-8.772, -0.6731, 0.09912), (-8.772, -0.6808, 0.04113), (-8.772, -0.6714, -0.03128), (-8.772, -0.6482, -0.09513), (-8.772, -0.6183, -0.1301), (-8.772, -0.5913, -0.1252), (-8.772, -0.5759, -0.08187), (-8.772, -0.5767, -0.01391), (-8.772, -0.5937, 0.05709), (-8.772, -0.6214, 0.1086), (-8.894, -0.6453, 0.09301), (-8.894, -0.662, 0.07397), (-8.894, -0.6678, 0.03008), (-8.894, -0.6607, -0.02472), (-8.894, -0.6431, -0.07304), (-8.894, -0.6205, -0.09953), (-8.894, -0.6001, -0.09579), (-8.894, -0.5884, -0.063), (-8.894, -0.5891, -0.01158), (-8.894, -0.6019, 0.04216), (-8.894, -0.6229, 0.08115), (-8.989, -0.6342, 0.03236), (-8.989, -0.6405, 0.02519), (-8.989, -0.6426, 0.008654), (-8.989, -0.64, -0.01199), (-8.989, -0.6334, -0.0302), (-8.989, -0.6248, -0.04018), (-8.989, -0.6172, -0.03877), (-8.989, -0.6127, -0.02641), (-8.989, -0.613, -0.00704), (-8.989, -0.6178, 0.0132), (-8.989, -0.6257, 0.02789), (-0.04492, -1.172, -0.1383), (-0.1101, 4.768e-07, -0.3388), (-0.01817, -1.282, -0.05592), (-0.01022, -1.312, -0.03146), (-0.06546, -1.017, -0.2015), (-0.081, -0.789, -0.2493), (-0.08685, -0.5066, -0.2673), (-0.09012, -0.141, -0.2774), (-0.1101, -0.09193, -0.3388), (-0.1056, -0.1181, -0.325), (-0.1176, -1.172, -0.08545), (-0.2882, 4.768e-07, -0.2094), (-0.04757, -1.282, -0.03456), (-0.02676, -1.312, -0.01944), (-0.1714, -1.017, -0.1245), (-0.2121, -0.789, -0.1541), (-0.2274, -0.4614, -0.1652), (-0.2359, -0.141, -0.1714), (-0.2882, -0.09193, -0.2094), (-0.2765, -0.1181, -0.2009), (-0.1454, -1.172, -9.989e-08), (-0.3563, 4.768e-07, -4.966e-08), (-0.0588, -1.282, -1.094e-07), (-0.03308, -1.312, -1.122e-07), (-0.2118, -1.017, -9.043e-08), (-0.2621, -0.789, -8e-08), (-0.281, -0.5066, -7.022e-08), (-0.2916, -0.141, -5.855e-08), (-0.3563, -0.09193, -5.24e-08), (-0.3417, -0.1181, -5.424e-08), (-0.1176, -1.172, 0.08545), (-0.2882, 4.768e-07, 0.2094), (-0.04757, -1.282, 0.03456), (-0.02676, -1.312, 0.01944), (-0.1714, -1.017, 0.1245), (-0.1686, -0.7743, 0.2008), (-0.2274, -0.5066, 0.1652), (-0.2359, -0.141, 0.1714), (-0.2882, -0.09193, 0.2094), (-0.2765, -0.1181, 0.2009), (-0.04492, -1.172, 0.1383), (-0.1101, 4.768e-07, 0.3388), (-0.01817, -1.282, 0.05592), (-0.01022, -1.312, 0.03146), (-0.06546, -1.017, 0.2015), (-0.081, -0.789, 0.2493), (-0.08685, -0.5066, 0.2673), (-0.09012, -0.141, 0.2774), (-0.1101, -0.09193, 0.3388), (-0.1056, -0.1181, 0.325), (-0.0825, -0.7164, -0.2539), (-0.216, -0.7164, -0.1569), (-0.216, -0.7164, 0.1974), (-0.0825, -0.7164, 0.2539), (-0.08409, -0.6396, 0.2588), (-0.2202, -0.6396, 0.1875), (-0.2202, -0.6819, -0.1711), (-0.08409, -0.6396, -0.2588), (-0.08547, -0.5731, -0.2631), (-0.2028, -0.5731, -0.1975), (-0.2238, -0.5731, 0.1626), (-0.08547, -0.5731, 0.2631), (-0.3348, -0.7514, 0.02298), (-0.3451, -0.6706, -0.07809), (-0.3348, -0.6259, 0.1229), (-0.3348, -0.7142, 0.1816), (-0.3348, -0.4663, -0.1665), (-0.3348, -0.4785, -0.08402), (-0.3348, -0.5828, -0.167), (-0.3348, -0.775, 0.1813), (-0.3348, -0.7888, 0.1222), (-0.3348, -0.538, 0.02387), (-0.3348, -0.5051, -0.1975)], [(112, 114)], [(172, 171, 13, 14), (174, 173, 20, 21), (176, 175, 17, 18), (177, 172, 14, 15), (178, 174, 21, 11), (179, 178, 11, 12), (180, 176, 18, 19), (181, 177, 15, 16), (171, 179, 12, 13), (173, 180, 19, 20), (175, 181, 16, 17), (13, 12, 23, 24), (20, 19, 30, 31), (17, 16, 27, 28), (14, 13, 24, 25), (21, 20, 31, 32), (18, 17, 28, 29), (15, 14, 25, 26), (11, 21, 32, 22), (12, 11, 22, 23), (19, 18, 29, 30), (16, 15, 26, 27), (26, 25, 36, 37), (22, 32, 43, 33), (23, 22, 33, 34), (30, 29, 40, 41), (27, 26, 37, 38), (24, 23, 34, 35), (31, 30, 41, 42), (28, 27, 38, 39), (25, 24, 35, 36), (32, 31, 42, 43), (29, 28, 39, 40), (128, 44, 46, 50), (50, 46, 56, 60), (60, 56, 66, 70), (70, 66, 76, 80), (80, 76, 86, 90), (90, 86, 96, 100), (100, 96, 106, 111), (111, 106, 122, 127), (127, 122, 134, 138), (138, 134, 44, 128), (108, 47, 57), (108, 57, 67), (108, 67, 77), (108, 77, 87), (108, 87, 97), (108, 97, 107), (108, 107, 123), (108, 123, 135), (8, 92, 7), (82, 7, 92), (6, 7, 82), (5, 6, 82), (4, 5, 82, 167), (3, 4, 167, 157), (3, 157, 148, 81), (3, 81, 91, 2), (44, 45, 48, 46), (46, 48, 58, 56), (56, 58, 68, 66), (66, 68, 78, 76), (76, 78, 88, 86), (86, 88, 98, 96), (96, 98, 109, 106), (106, 109, 124, 122), (122, 124, 136, 134), (134, 136, 45, 44), (49, 126, 59), (59, 126, 69), (69, 126, 79), (79, 126, 89), (89, 126, 99), (99, 126, 110), (110, 126, 125), (125, 126, 137), (45, 126, 49, 48), (48, 49, 59, 58), (58, 59, 69, 68), (68, 69, 79, 78), (78, 79, 89, 88), (88, 89, 99, 98), (98, 99, 110, 109), (109, 110, 125, 124), (124, 125, 137, 136), (136, 137, 126, 45), (112, 128, 50, 51), (51, 50, 60, 61), (61, 60, 70, 71), (71, 70, 80, 81), (81, 80, 90, 91), (91, 90, 100, 101), (101, 100, 111, 113), (113, 111, 127, 129), (129, 127, 138, 139), (139, 138, 128, 112), (144, 112, 51, 145), (145, 51, 61, 146), (146, 61, 71, 147), (147, 71, 81, 148), (149, 101, 113, 150), (150, 113, 129, 151), (151, 129, 139, 152), (152, 139, 112, 144), (116, 114, 52, 53), (53, 52, 62, 63), (63, 62, 72, 73), (73, 72, 82, 83), (83, 82, 92, 93), (93, 92, 102, 103), (103, 102, 115, 117), (117, 115, 130, 131), (131, 130, 140, 141), (141, 140, 114, 116), (121, 116, 53, 55), (55, 53, 63, 65), (65, 63, 73, 75), (75, 73, 83, 85), (85, 83, 93, 95), (95, 93, 103, 105), (105, 103, 117, 120), (120, 117, 131, 133), (133, 131, 141, 143), (143, 141, 116, 121), (115, 169, 162, 130), (130, 162, 170, 140), (140, 170, 163, 114), (163, 161, 160, 164), (164, 160, 159, 165), (165, 159, 158, 166), (166, 158, 157, 167), (168, 156, 155, 169), (169, 155, 153, 162), (162, 153, 154, 170), (108, 118, 54, 47), (47, 54, 64, 57), (57, 64, 74, 67), (67, 74, 84, 77), (77, 84, 94, 87), (87, 94, 104, 97), (97, 104, 119, 107), (107, 119, 132, 123), (123, 132, 142, 135), (135, 142, 118, 108), (2, 91, 101, 1), (102, 92, 8, 168), (9, 156, 168, 8), (10, 149, 156, 9), (0, 101, 149, 10), (114, 163, 164, 52), (52, 164, 165, 62), (62, 165, 166, 72), (72, 166, 167, 82), (102, 168, 169, 115), (118, 121, 55, 54), (54, 55, 65, 64), (64, 65, 75, 74), (74, 75, 85, 84), (84, 85, 95, 94), (94, 95, 105, 104), (104, 105, 120, 119), (119, 120, 133, 132), (132, 133, 143, 142), (142, 143, 121, 118), (170, 154, 161, 163), (161, 144, 145, 160), (160, 145, 146, 159), (159, 146, 147, 158), (158, 147, 148, 157), (156, 149, 150, 155), (155, 150, 151, 153), (153, 151, 152, 154), (154, 152, 144, 161), (0, 1, 101), (6, 5, 181, 175), (9, 8, 180, 173), (2, 1, 179, 171), (5, 4, 177, 181), (8, 7, 176, 180), (1, 0, 178, 179), (0, 10, 174, 178), (4, 3, 172, 177), (7, 6, 175, 176), (10, 9, 173, 174), (3, 2, 171, 172), (289, 288, 195, 196), (291, 290, 202, 203), (293, 292, 199, 200), (294, 289, 196, 197), (295, 291, 203, 193), (296, 295, 193, 194), (297, 293, 200, 201), (298, 294, 197, 198), (288, 296, 194, 195), (290, 297, 201, 202), (292, 298, 198, 199), (195, 194, 205, 206), (202, 201, 212, 213), (199, 198, 209, 210), (196, 195, 206, 207), (203, 202, 213, 214), (200, 199, 210, 211), (197, 196, 207, 208), (193, 203, 214, 204), (194, 193, 204, 205), (201, 200, 211, 212), (198, 197, 208, 209), (208, 207, 218, 219), (204, 214, 225, 215), (205, 204, 215, 216), (212, 211, 222, 223), (209, 208, 219, 220), (206, 205, 216, 217), (213, 212, 223, 224), (210, 209, 220, 221), (207, 206, 217, 218), (214, 213, 224, 225), (211, 210, 221, 222), (127, 122, 226, 230), (230, 226, 236, 240), (240, 236, 246, 250), (250, 246, 256, 260), (260, 256, 266, 270), (270, 266, 56, 60), (108, 123, 227), (108, 227, 237), (108, 237, 247), (108, 247, 257), (108, 257, 267), (108, 267, 57), (190, 252, 189), (242, 189, 252), (188, 189, 242), (187, 188, 242), (186, 187, 242, 285), (185, 186, 285, 282), (185, 282, 277, 241), (185, 241, 251, 184), (122, 124, 228, 226), (226, 228, 238, 236), (236, 238, 248, 246), (246, 248, 258, 256), (256, 258, 268, 266), (266, 268, 58, 56), (125, 126, 229), (229, 126, 239), (239, 126, 249), (249, 126, 259), (259, 126, 269), (269, 126, 59), (124, 125, 229, 228), (228, 229, 239, 238), (238, 239, 249, 248), (248, 249, 259, 258), (258, 259, 269, 268), (268, 269, 59, 58), (129, 127, 230, 231), (231, 230, 240, 241), (241, 240, 250, 251), (251, 250, 260, 261), (261, 260, 270, 271), (271, 270, 60, 61), (151, 129, 231, 276), (276, 231, 241, 277), (278, 261, 271, 279), (279, 271, 61, 146), (131, 130, 232, 233), (233, 232, 242, 243), (243, 242, 252, 253), (253, 252, 262, 263), (263, 262, 272, 273), (273, 272, 62, 63), (133, 131, 233, 235), (235, 233, 243, 245), (245, 243, 253, 255), (255, 253, 263, 265), (265, 263, 273, 275), (275, 273, 63, 65), (272, 287, 165, 62), (162, 153, 283, 284), (284, 283, 282, 285), (286, 281, 280, 287), (287, 280, 159, 165), (123, 132, 234, 227), (227, 234, 244, 237), (237, 244, 254, 247), (247, 254, 264, 257), (257, 264, 274, 267), (267, 274, 64, 57), (184, 251, 261, 183), (262, 252, 190, 286), (191, 281, 286, 190), (192, 278, 281, 191), (182, 261, 278, 192), (130, 162, 284, 232), (232, 284, 285, 242), (262, 286, 287, 272), (132, 133, 235, 234), (234, 235, 245, 244), (244, 245, 255, 254), (254, 255, 265, 264), (264, 265, 275, 274), (274, 275, 65, 64), (153, 151, 276, 283), (283, 276, 277, 282), (281, 278, 279, 280), (280, 279, 146, 159), (182, 183, 261), (188, 187, 298, 292), (191, 190, 297, 290), (184, 183, 296, 288), (187, 186, 294, 298), (190, 189, 293, 297), (183, 182, 295, 296), (182, 192, 291, 295), (186, 185, 289, 294), (189, 188, 292, 293), (192, 191, 290, 291), (185, 184, 288, 289), (34, 33, 43, 42, 41, 40, 39, 38, 37, 36, 35), (216, 215, 225, 224, 223, 222, 221, 220, 219, 218, 217)])
_uv = me_plane_005.uv_layers.new(name='UVMap')
_uv.uv.foreach_set('vector', [0.08598, 0.05927, 0.1001, 0.05814, 0.09832, 0.8633, 0.08203, 0.8631, 0.1578, 0.05396, 0.1727, 0.05421, 0.1692, 0.8955, 0.1539, 0.8946, 0.2022, 0.05429, 0.2169, 0.05416, 0.2149, 0.8959, 0.2018, 0.8958, 0.07188, 0.0579, 0.08598, 0.05927, 0.08203, 0.8631, 0.06614, 0.8616, 0.1431, 0.05367, 0.1578, 0.05396, 0.1539, 0.8946, 0.1431, 0.8948, 0.1143, 0.05806, 0.1285, 0.05821, 0.1244, 0.8634, 0.1135, 0.8629, 0.1874, 0.05436, 0.2022, 0.05429, 0.2018, 0.8958, 0.1857, 0.8961, 0.05736, 0.0576, 0.07188, 0.0579, 0.06614, 0.8616, 0.0526, 0.8607, 0.1001, 0.05814, 0.1143, 0.05806, 0.1135, 0.8629, 0.09832, 0.8633, 0.1727, 0.05421, 0.1874, 0.05436, 0.1857, 0.8961, 0.1692, 0.8955, 0.04333, 0.0574, 0.05736, 0.0576, 0.0526, 0.8607, 0.04333, 0.8613, 0.09832, 0.8633, 0.1135, 0.8629, 0.107, 0.8964, 0.09533, 0.8956, 0.1692, 0.8955, 0.1857, 0.8961, 0.1847, 0.927, 0.171, 0.927, 0.04333, 0.8613, 0.0526, 0.8607, 0.05888, 0.8946, 0.05331, 0.8967, 0.08203, 0.8631, 0.09832, 0.8633, 0.09533, 0.8956, 0.08127, 0.8949, 0.1539, 0.8946, 0.1692, 0.8955, 0.171, 0.927, 0.1597, 0.9273, 0.2018, 0.8958, 0.2149, 0.8959, 0.2068, 0.9281, 0.1977, 0.9273, 0.06614, 0.8616, 0.08203, 0.8631, 0.08127, 0.8949, 0.06813, 0.8944, 0.1431, 0.8948, 0.1539, 0.8946, 0.1597, 0.9273, 0.1529, 0.9286, 0.1135, 0.8629, 0.1244, 0.8634, 0.114, 0.898, 0.107, 0.8964, 0.1857, 0.8961, 0.2018, 0.8958, 0.1977, 0.9273, 0.1847, 0.927, 0.0526, 0.8607, 0.06614, 0.8616, 0.06813, 0.8944, 0.05888, 0.8946, 0.06813, 0.8944, 0.08127, 0.8949, 0.08192, 0.9219, 0.07644, 0.9218, 0.1529, 0.9286, 0.1597, 0.9273, 0.1725, 0.9527, 0.17, 0.9533, 0.107, 0.8964, 0.114, 0.898, 0.09504, 0.9236, 0.09245, 0.9228, 0.1847, 0.927, 0.1977, 0.9273, 0.1875, 0.9526, 0.1824, 0.9524, 0.05888, 0.8946, 0.06813, 0.8944, 0.07644, 0.9218, 0.07276, 0.922, 0.09533, 0.8956, 0.107, 0.8964, 0.09245, 0.9228, 0.08778, 0.9223, 0.171, 0.927, 0.1847, 0.927, 0.1824, 0.9524, 0.1769, 0.9524, 0.05331, 0.8967, 0.05888, 0.8946, 0.07276, 0.922, 0.07081, 0.9231, 0.08127, 0.8949, 0.09533, 0.8956, 0.08778, 0.9223, 0.08192, 0.9219, 0.1597, 0.9273, 0.171, 0.927, 0.1769, 0.9524, 0.1725, 0.9527, 0.1977, 0.9273, 0.2068, 0.9281, 0.1909, 0.953, 0.1875, 0.9526, 0.3356, 0.9078, 0.3117, 0.9078, 0.3117, 0.8947, 0.3356, 0.8887, 0.3356, 0.8887, 0.3117, 0.8947, 0.3117, 0.8866, 0.3356, 0.8769, 0.5651, 0.6247, 0.5801, 0.6045, 0.5849, 0.609, 0.5735, 0.6297, 0.5735, 0.6297, 0.5849, 0.609, 0.5959, 0.6141, 0.5905, 0.6352, 0.5905, 0.6352, 0.5959, 0.6141, 0.6073, 0.6156, 0.6072, 0.6369, 0.6072, 0.6369, 0.6073, 0.6156, 0.6185, 0.6139, 0.6238, 0.635, 0.6238, 0.635, 0.6185, 0.6139, 0.6293, 0.6087, 0.6406, 0.6292, 0.6406, 0.6292, 0.6293, 0.6087, 0.634, 0.6042, 0.649, 0.6242, 0.3356, 0.9387, 0.3117, 0.929, 0.3117, 0.9209, 0.3356, 0.9269, 0.3356, 0.9269, 0.3117, 0.9209, 0.3117, 0.9078, 0.3356, 0.9078, 0.4917, 0.9078, 0.4917, 0.8756, 0.4928, 0.8435, 0.6226, 0.9113, 0.6226, 0.9634, 0.6056, 0.9634, 0.6226, 0.9113, 0.6056, 0.9634, 0.5783, 0.9435, 0.6226, 0.9113, 0.5783, 0.9435, 0.5678, 0.9113, 0.6226, 0.9113, 0.5678, 0.9113, 0.5783, 0.8791, 0.6226, 0.9113, 0.5783, 0.8791, 0.6056, 0.8592, 0.6226, 0.9113, 0.6056, 0.8592, 0.6226, 0.8592, 0.4917, 0.9078, 0.4928, 0.9721, 0.4917, 0.94, 0.6133, 0.7058, 0.6092, 0.7097, 0.5978, 0.709, 0.5834, 0.7163, 0.5978, 0.709, 0.6092, 0.7097, 0.5903, 0.7071, 0.5978, 0.709, 0.5834, 0.7163, 0.5876, 0.7033, 0.5903, 0.7071, 0.5834, 0.7163, 0.5879, 0.6947, 0.5876, 0.7033, 0.5834, 0.7163, 0.5756, 0.6965, 0.5955, 0.6813, 0.5879, 0.6947, 0.5756, 0.6965, 0.5814, 0.6811, 0.5955, 0.6813, 0.5814, 0.6811, 0.583, 0.6761, 0.5849, 0.6662, 0.5955, 0.6813, 0.5849, 0.6662, 0.6078, 0.6688, 0.6101, 0.675, 0.3117, 0.9078, 0.295, 0.9078, 0.295, 0.9026, 0.3117, 0.8947, 0.3117, 0.8947, 0.295, 0.9026, 0.295, 0.8993, 0.3117, 0.8866, 0.5801, 0.6045, 0.5957, 0.591, 0.5974, 0.5931, 0.5849, 0.609, 0.5849, 0.609, 0.5974, 0.5931, 0.602, 0.5958, 0.5959, 0.6141, 0.5959, 0.6141, 0.602, 0.5958, 0.6071, 0.5967, 0.6073, 0.6156, 0.6073, 0.6156, 0.6071, 0.5967, 0.6122, 0.5958, 0.6185, 0.6139, 0.6185, 0.6139, 0.6122, 0.5958, 0.6168, 0.5932, 0.6293, 0.6087, 0.6293, 0.6087, 0.6168, 0.5932, 0.6185, 0.591, 0.634, 0.6042, 0.3117, 0.929, 0.295, 0.9163, 0.295, 0.913, 0.3117, 0.9209, 0.3117, 0.9209, 0.295, 0.913, 0.295, 0.9078, 0.3117, 0.9078, 0.2906, 0.9052, 0.2906, 0.9078, 0.2904, 0.9032, 0.4891, 0.6014, 0.4891, 0.5966, 0.4906, 0.6014, 0.4906, 0.6014, 0.4891, 0.5966, 0.4932, 0.5996, 0.4932, 0.5996, 0.4891, 0.5966, 0.4941, 0.5966, 0.4941, 0.5966, 0.4891, 0.5966, 0.4932, 0.5936, 0.4932, 0.5936, 0.4891, 0.5966, 0.4906, 0.5917, 0.4906, 0.5917, 0.4891, 0.5966, 0.4891, 0.5917, 0.2904, 0.9124, 0.2906, 0.9078, 0.2906, 0.9103, 0.295, 0.9078, 0.2906, 0.9078, 0.2906, 0.9052, 0.295, 0.9026, 0.295, 0.9026, 0.2906, 0.9052, 0.2904, 0.9032, 0.295, 0.8993, 0.5957, 0.591, 0.6005, 0.5874, 0.6014, 0.5887, 0.5974, 0.5931, 0.5974, 0.5931, 0.6014, 0.5887, 0.6041, 0.5903, 0.602, 0.5958, 0.602, 0.5958, 0.6041, 0.5903, 0.6071, 0.5908, 0.6071, 0.5967, 0.6071, 0.5967, 0.6071, 0.5908, 0.6102, 0.5903, 0.6122, 0.5958, 0.6122, 0.5958, 0.6102, 0.5903, 0.6129, 0.5887, 0.6168, 0.5932, 0.6168, 0.5932, 0.6129, 0.5887, 0.6138, 0.5874, 0.6185, 0.591, 0.295, 0.9163, 0.2904, 0.9124, 0.2906, 0.9103, 0.295, 0.913, 0.295, 0.913, 0.2906, 0.9103, 0.2906, 0.9078, 0.295, 0.9078, 0.3705, 0.9078, 0.3356, 0.9078, 0.3356, 0.8887, 0.3705, 0.8841, 0.3705, 0.8841, 0.3356, 0.8887, 0.3356, 0.8769, 0.3705, 0.8695, 0.5503, 0.6571, 0.5651, 0.6247, 0.5735, 0.6297, 0.562, 0.6613, 0.562, 0.6613, 0.5735, 0.6297, 0.5905, 0.6352, 0.5849, 0.6662, 0.5849, 0.6662, 0.5905, 0.6352, 0.6072, 0.6369, 0.6078, 0.6688, 0.6078, 0.6688, 0.6072, 0.6369, 0.6238, 0.635, 0.6374, 0.6685, 0.6374, 0.6685, 0.6238, 0.635, 0.6406, 0.6292, 0.6523, 0.6617, 0.6523, 0.6617, 0.6406, 0.6292, 0.649, 0.6242, 0.6643, 0.657, 0.3705, 0.9461, 0.3356, 0.9387, 0.3356, 0.9269, 0.3705, 0.9315, 0.3705, 0.9315, 0.3356, 0.9269, 0.3356, 0.9078, 0.3705, 0.9078, 0.3817, 0.9078, 0.3705, 0.9078, 0.3705, 0.8841, 0.3817, 0.8837, 0.3817, 0.8837, 0.3705, 0.8841, 0.3705, 0.8695, 0.3817, 0.8688, 0.5466, 0.6683, 0.5503, 0.6571, 0.562, 0.6613, 0.5592, 0.6718, 0.5592, 0.6718, 0.562, 0.6613, 0.5849, 0.6662, 0.583, 0.6761, 0.6349, 0.6796, 0.6374, 0.6685, 0.6523, 0.6617, 0.6558, 0.6726, 0.6558, 0.6726, 0.6523, 0.6617, 0.6643, 0.657, 0.6686, 0.6683, 0.3817, 0.9468, 0.3705, 0.9461, 0.3705, 0.9315, 0.3817, 0.9319, 0.3817, 0.9319, 0.3705, 0.9315, 0.3705, 0.9078, 0.3817, 0.9078, 0.4701, 0.9078, 0.4139, 0.9078, 0.4139, 0.8824, 0.4701, 0.8815, 0.4701, 0.8815, 0.4139, 0.8824, 0.4139, 0.8667, 0.4701, 0.8652, 0.5278, 0.7656, 0.5389, 0.7023, 0.5534, 0.7049, 0.5436, 0.7706, 0.5436, 0.7706, 0.5534, 0.7049, 0.5834, 0.7163, 0.5767, 0.7763, 0.5767, 0.7763, 0.5834, 0.7163, 0.6092, 0.7097, 0.6106, 0.7783, 0.6106, 0.7783, 0.6092, 0.7097, 0.6358, 0.7112, 0.6442, 0.7762, 0.6442, 0.7762, 0.6358, 0.7112, 0.664, 0.7061, 0.6769, 0.7699, 0.6769, 0.7699, 0.664, 0.7061, 0.6784, 0.7028, 0.6918, 0.764, 0.4701, 0.9504, 0.4139, 0.9489, 0.4139, 0.9332, 0.4701, 0.9341, 0.4701, 0.9341, 0.4139, 0.9332, 0.4139, 0.9078, 0.4701, 0.9078, 0.4736, 0.9078, 0.4701, 0.9078, 0.4701, 0.8815, 0.4736, 0.8769, 0.4736, 0.8769, 0.4701, 0.8815, 0.4701, 0.8652, 0.4736, 0.8579, 0.5248, 0.7737, 0.5278, 0.7656, 0.5436, 0.7706, 0.5412, 0.7801, 0.5412, 0.7801, 0.5436, 0.7706, 0.5767, 0.7763, 0.5759, 0.7857, 0.5759, 0.7857, 0.5767, 0.7763, 0.6106, 0.7783, 0.6109, 0.7877, 0.6109, 0.7877, 0.6106, 0.7783, 0.6442, 0.7762, 0.6457, 0.7854, 0.6457, 0.7854, 0.6442, 0.7762, 0.6769, 0.7699, 0.6797, 0.7784, 0.6797, 0.7784, 0.6769, 0.7699, 0.6918, 0.764, 0.6952, 0.7715, 0.4736, 0.9577, 0.4701, 0.9504, 0.4701, 0.9341, 0.4736, 0.9387, 0.4736, 0.9387, 0.4701, 0.9341, 0.4701, 0.9078, 0.4736, 0.9078, 0.664, 0.7061, 0.6618, 0.6954, 0.6757, 0.6918, 0.6784, 0.7028, 0.4139, 0.9489, 0.4037, 0.9482, 0.4037, 0.9328, 0.4139, 0.9332, 0.4139, 0.9332, 0.4037, 0.9328, 0.4037, 0.9078, 0.4139, 0.9078, 0.4037, 0.9078, 0.3935, 0.9078, 0.3935, 0.8832, 0.4037, 0.8828, 0.4037, 0.8828, 0.3935, 0.8832, 0.3935, 0.868, 0.4037, 0.8674, 0.541, 0.6913, 0.5434, 0.6805, 0.5566, 0.6836, 0.5549, 0.694, 0.5549, 0.694, 0.5566, 0.6836, 0.5814, 0.6811, 0.5756, 0.6965, 0.635, 0.7009, 0.6364, 0.6903, 0.6593, 0.6848, 0.6618, 0.6954, 0.6618, 0.6954, 0.6593, 0.6848, 0.6727, 0.6808, 0.6757, 0.6918, 0.4037, 0.9482, 0.3935, 0.9476, 0.3935, 0.9324, 0.4037, 0.9328, 0.4917, 0.9078, 0.4776, 0.9078, 0.4776, 0.8756, 0.4917, 0.8756, 0.4917, 0.8756, 0.4776, 0.8756, 0.4776, 0.8557, 0.4917, 0.8557, 0.5179, 0.7935, 0.523, 0.7785, 0.5399, 0.7849, 0.5358, 0.7995, 0.5358, 0.7995, 0.5399, 0.7849, 0.5753, 0.7908, 0.5733, 0.8063, 0.5733, 0.8063, 0.5753, 0.7908, 0.6109, 0.7928, 0.6108, 0.8084, 0.6108, 0.8084, 0.6109, 0.7928, 0.6464, 0.7904, 0.6484, 0.8058, 0.6484, 0.8058, 0.6464, 0.7904, 0.681, 0.7831, 0.6853, 0.7979, 0.6853, 0.7979, 0.681, 0.7831, 0.6973, 0.7761, 0.7033, 0.7912, 0.4917, 0.9598, 0.4776, 0.9598, 0.4776, 0.94, 0.4917, 0.94, 0.4917, 0.94, 0.4776, 0.94, 0.4776, 0.9078, 0.4917, 0.9078, 0.6101, 0.675, 0.6078, 0.6688, 0.6374, 0.6685, 0.6219, 0.6729, 0.6358, 0.7112, 0.6092, 0.7097, 0.6133, 0.7058, 0.635, 0.7009, 0.6241, 0.6936, 0.6364, 0.6903, 0.635, 0.7009, 0.6133, 0.7058, 0.6267, 0.6831, 0.6349, 0.6796, 0.6364, 0.6903, 0.6241, 0.6936, 0.6244, 0.6783, 0.6374, 0.6685, 0.6349, 0.6796, 0.6267, 0.6831, 0.4139, 0.9078, 0.4037, 0.9078, 0.4037, 0.8828, 0.4139, 0.8824, 0.4139, 0.8824, 0.4037, 0.8828, 0.4037, 0.8674, 0.4139, 0.8667, 0.5389, 0.7023, 0.541, 0.6913, 0.5549, 0.694, 0.5534, 0.7049, 0.5534, 0.7049, 0.5549, 0.694, 0.5756, 0.6965, 0.5834, 0.7163, 0.6358, 0.7112, 0.635, 0.7009, 0.6618, 0.6954, 0.664, 0.7061, 0.4776, 0.9078, 0.4736, 0.9078, 0.4736, 0.8769, 0.4776, 0.8756, 0.4776, 0.8756, 0.4736, 0.8769, 0.4736, 0.8579, 0.4776, 0.8557, 0.523, 0.7785, 0.5248, 0.7737, 0.5412, 0.7801, 0.5399, 0.7849, 0.5399, 0.7849, 0.5412, 0.7801, 0.5759, 0.7857, 0.5753, 0.7908, 0.5753, 0.7908, 0.5759, 0.7857, 0.6109, 0.7877, 0.6109, 0.7928, 0.6109, 0.7928, 0.6109, 0.7877, 0.6457, 0.7854, 0.6464, 0.7904, 0.6464, 0.7904, 0.6457, 0.7854, 0.6797, 0.7784, 0.681, 0.7831, 0.681, 0.7831, 0.6797, 0.7784, 0.6952, 0.7715, 0.6973, 0.7761, 0.4776, 0.9598, 0.4736, 0.9577, 0.4736, 0.9387, 0.4776, 0.94, 0.4776, 0.94, 0.4736, 0.9387, 0.4736, 0.9078, 0.4776, 0.9078, 0.4037, 0.9328, 0.3935, 0.9324, 0.3935, 0.9078, 0.4037, 0.9078, 0.3935, 0.9078, 0.3817, 0.9078, 0.3817, 0.8837, 0.3935, 0.8832, 0.3935, 0.8832, 0.3817, 0.8837, 0.3817, 0.8688, 0.3935, 0.868, 0.5434, 0.6805, 0.5466, 0.6683, 0.5592, 0.6718, 0.5566, 0.6836, 0.5566, 0.6836, 0.5592, 0.6718, 0.583, 0.6761, 0.5814, 0.6811, 0.6364, 0.6903, 0.6349, 0.6796, 0.6558, 0.6726, 0.6593, 0.6848, 0.6593, 0.6848, 0.6558, 0.6726, 0.6686, 0.6683, 0.6727, 0.6808, 0.3935, 0.9476, 0.3817, 0.9468, 0.3817, 0.9319, 0.3935, 0.9324, 0.3935, 0.9324, 0.3817, 0.9319, 0.3817, 0.9078, 0.3935, 0.9078, 0.6244, 0.6783, 0.6219, 0.6729, 0.6374, 0.6685, 0.5903, 0.7071, 0.5876, 0.7033, 0.5908, 0.7021, 0.5921, 0.7047, 0.6241, 0.6936, 0.6133, 0.7058, 0.6106, 0.7011, 0.6201, 0.6915, 0.6101, 0.675, 0.6219, 0.6729, 0.6195, 0.6783, 0.6109, 0.6798, 0.5876, 0.7033, 0.5879, 0.6947, 0.5922, 0.696, 0.5908, 0.7021, 0.6133, 0.7058, 0.5978, 0.709, 0.5979, 0.705, 0.6106, 0.7011, 0.6219, 0.6729, 0.6244, 0.6783, 0.6224, 0.6801, 0.6195, 0.6783, 0.6244, 0.6783, 0.6267, 0.6831, 0.6231, 0.6836, 0.6224, 0.6801, 0.5879, 0.6947, 0.5955, 0.6813, 0.5998, 0.6864, 0.5922, 0.696, 0.5978, 0.709, 0.5903, 0.7071, 0.5921, 0.7047, 0.5979, 0.705, 0.6267, 0.6831, 0.6241, 0.6936, 0.6201, 0.6915, 0.6231, 0.6836, 0.5955, 0.6813, 0.6101, 0.675, 0.6109, 0.6798, 0.5998, 0.6864, 0.9188, 0.9457, 0.9043, 0.9469, 0.9077, 0.1132, 0.9241, 0.1137, 0.8174, 0.9222, 0.803, 0.9219, 0.8088, 0.1126, 0.8238, 0.1145, 0.7746, 0.9218, 0.7604, 0.9219, 0.7635, 0.1102, 0.7768, 0.1105, 0.9334, 0.9471, 0.9188, 0.9457, 0.9241, 0.1137, 0.9402, 0.1153, 0.8322, 0.9225, 0.8174, 0.9222, 0.8238, 0.1145, 0.8348, 0.1149, 0.8463, 0.9226, 0.8322, 0.9225, 0.8348, 0.1149, 0.8463, 0.113, 0.7888, 0.9218, 0.7746, 0.9218, 0.7768, 0.1105, 0.7926, 0.1109, 0.9485, 0.9474, 0.9334, 0.9471, 0.9402, 0.1153, 0.9538, 0.1162, 0.9043, 0.9469, 0.8897, 0.947, 0.8929, 0.113, 0.9077, 0.1132, 0.803, 0.9219, 0.7888, 0.9218, 0.7926, 0.1109, 0.8088, 0.1126, 0.963, 0.9476, 0.9485, 0.9474, 0.9538, 0.1162, 0.963, 0.1154, 0.9077, 0.1132, 0.8929, 0.113, 0.8992, 0.08115, 0.9109, 0.08193, 0.8088, 0.1126, 0.7926, 0.1109, 0.7957, 0.0794, 0.8096, 0.08066, 0.963, 0.1154, 0.9538, 0.1162, 0.9469, 0.08279, 0.9523, 0.08058, 0.9241, 0.1137, 0.9077, 0.1132, 0.9109, 0.08193, 0.9248, 0.0826, 0.8238, 0.1145, 0.8088, 0.1126, 0.8096, 0.08066, 0.8209, 0.08154, 0.7768, 0.1105, 0.7635, 0.1102, 0.7728, 0.0767, 0.7823, 0.07811, 0.9402, 0.1153, 0.9241, 0.1137, 0.9248, 0.0826, 0.9378, 0.08305, 0.8348, 0.1149, 0.8238, 0.1145, 0.8209, 0.08154, 0.8277, 0.08101, 0.8463, 0.113, 0.8348, 0.1149, 0.8277, 0.08101, 0.8336, 0.07693, 0.7926, 0.1109, 0.7768, 0.1105, 0.7823, 0.07811, 0.7957, 0.0794, 0.9538, 0.1162, 0.9402, 0.1153, 0.9378, 0.08305, 0.9469, 0.08279, 0.9378, 0.08305, 0.9248, 0.0826, 0.9243, 0.05633, 0.9296, 0.05643, 0.8277, 0.08101, 0.8209, 0.08154, 0.8115, 0.05334, 0.8141, 0.05301, 0.8336, 0.07693, 0.8277, 0.08101, 0.8141, 0.05301, 0.816, 0.05104, 0.7957, 0.0794, 0.7823, 0.07811, 0.7953, 0.05188, 0.8008, 0.05257, 0.9469, 0.08279, 0.9378, 0.08305, 0.9296, 0.05643, 0.9332, 0.05624, 0.9109, 0.08193, 0.8992, 0.08115, 0.9141, 0.05547, 0.9186, 0.05595, 0.8096, 0.08066, 0.7957, 0.0794, 0.8008, 0.05257, 0.8067, 0.05303, 0.9523, 0.08058, 0.9469, 0.08279, 0.9332, 0.05624, 0.935, 0.05511, 0.9248, 0.0826, 0.9109, 0.08193, 0.9186, 0.05595, 0.9243, 0.05633, 0.8209, 0.08154, 0.8096, 0.08066, 0.8067, 0.05303, 0.8115, 0.05334, 0.7823, 0.07811, 0.7728, 0.0767, 0.7916, 0.05113, 0.7953, 0.05188, 0.3488, 0.6247, 0.3638, 0.6045, 0.3686, 0.609, 0.3572, 0.6297, 0.3572, 0.6297, 0.3686, 0.609, 0.3797, 0.614, 0.3742, 0.6352, 0.3742, 0.6352, 0.3797, 0.614, 0.391, 0.6156, 0.391, 0.6368, 0.391, 0.6368, 0.391, 0.6156, 0.4023, 0.6138, 0.4076, 0.6349, 0.4076, 0.6349, 0.4023, 0.6138, 0.4131, 0.6086, 0.4244, 0.6292, 0.4244, 0.6292, 0.4131, 0.6086, 0.4178, 0.6042, 0.4328, 0.6242, 0.6229, 0.9113, 0.6229, 0.8592, 0.6399, 0.8592, 0.6229, 0.9113, 0.6399, 0.8592, 0.6673, 0.8791, 0.6229, 0.9113, 0.6673, 0.8791, 0.6777, 0.9113, 0.6229, 0.9113, 0.6777, 0.9113, 0.6673, 0.9435, 0.6229, 0.9113, 0.6673, 0.9435, 0.6399, 0.9634, 0.6229, 0.9113, 0.6399, 0.9634, 0.6229, 0.9634, 0.3972, 0.7058, 0.3931, 0.7097, 0.3817, 0.709, 0.3672, 0.7162, 0.3817, 0.709, 0.3931, 0.7097, 0.3741, 0.707, 0.3817, 0.709, 0.3672, 0.7162, 0.3714, 0.7033, 0.3741, 0.707, 0.3672, 0.7162, 0.3718, 0.6947, 0.3714, 0.7033, 0.3672, 0.7162, 0.3594, 0.6965, 0.3793, 0.6813, 0.3718, 0.6947, 0.3594, 0.6965, 0.3652, 0.681, 0.3793, 0.6813, 0.3652, 0.681, 0.3668, 0.6761, 0.3686, 0.6662, 0.3793, 0.6813, 0.3686, 0.6662, 0.3916, 0.6687, 0.3939, 0.6749, 0.3638, 0.6045, 0.3795, 0.5909, 0.3812, 0.5931, 0.3686, 0.609, 0.3686, 0.609, 0.3812, 0.5931, 0.3858, 0.5957, 0.3797, 0.614, 0.3797, 0.614, 0.3858, 0.5957, 0.3909, 0.5966, 0.391, 0.6156, 0.391, 0.6156, 0.3909, 0.5966, 0.396, 0.5958, 0.4023, 0.6138, 0.4023, 0.6138, 0.396, 0.5958, 0.4006, 0.5931, 0.4131, 0.6086, 0.4131, 0.6086, 0.4006, 0.5931, 0.4023, 0.591, 0.4178, 0.6042, 0.4996, 0.5917, 0.4996, 0.5966, 0.498, 0.5917, 0.498, 0.5917, 0.4996, 0.5966, 0.4955, 0.5936, 0.4955, 0.5936, 0.4996, 0.5966, 0.4945, 0.5966, 0.4945, 0.5966, 0.4996, 0.5966, 0.4955, 0.5996, 0.4955, 0.5996, 0.4996, 0.5966, 0.498, 0.6014, 0.498, 0.6014, 0.4996, 0.5966, 0.4996, 0.6014, 0.3795, 0.5909, 0.3842, 0.5874, 0.3852, 0.5887, 0.3812, 0.5931, 0.3812, 0.5931, 0.3852, 0.5887, 0.3878, 0.5903, 0.3858, 0.5957, 0.3858, 0.5957, 0.3878, 0.5903, 0.3909, 0.5908, 0.3909, 0.5966, 0.3909, 0.5966, 0.3909, 0.5908, 0.394, 0.5903, 0.396, 0.5958, 0.396, 0.5958, 0.394, 0.5903, 0.3966, 0.5887, 0.4006, 0.5931, 0.4006, 0.5931, 0.3966, 0.5887, 0.3976, 0.5874, 0.4023, 0.591, 0.3341, 0.6571, 0.3488, 0.6247, 0.3572, 0.6297, 0.3458, 0.6613, 0.3458, 0.6613, 0.3572, 0.6297, 0.3742, 0.6352, 0.3686, 0.6662, 0.3686, 0.6662, 0.3742, 0.6352, 0.391, 0.6368, 0.3916, 0.6687, 0.3916, 0.6687, 0.391, 0.6368, 0.4076, 0.6349, 0.4213, 0.6682, 0.4213, 0.6682, 0.4076, 0.6349, 0.4244, 0.6292, 0.4361, 0.6618, 0.4361, 0.6618, 0.4244, 0.6292, 0.4328, 0.6242, 0.4481, 0.657, 0.3304, 0.6683, 0.3341, 0.6571, 0.3458, 0.6613, 0.343, 0.6718, 0.343, 0.6718, 0.3458, 0.6613, 0.3686, 0.6662, 0.3668, 0.6761, 0.4189, 0.6797, 0.4213, 0.6682, 0.4361, 0.6618, 0.4397, 0.6727, 0.4397, 0.6727, 0.4361, 0.6618, 0.4481, 0.657, 0.4525, 0.6684, 0.3116, 0.7656, 0.3227, 0.7023, 0.3372, 0.7048, 0.3274, 0.7705, 0.3274, 0.7705, 0.3372, 0.7048, 0.3672, 0.7162, 0.3605, 0.7762, 0.3605, 0.7762, 0.3672, 0.7162, 0.3931, 0.7097, 0.3944, 0.7783, 0.3944, 0.7783, 0.3931, 0.7097, 0.4196, 0.7112, 0.428, 0.7762, 0.428, 0.7762, 0.4196, 0.7112, 0.4479, 0.7062, 0.4607, 0.7699, 0.4607, 0.7699, 0.4479, 0.7062, 0.4623, 0.7028, 0.4756, 0.7641, 0.3087, 0.7737, 0.3116, 0.7656, 0.3274, 0.7705, 0.325, 0.7801, 0.325, 0.7801, 0.3274, 0.7705, 0.3605, 0.7762, 0.3597, 0.7857, 0.3597, 0.7857, 0.3605, 0.7762, 0.3944, 0.7783, 0.3947, 0.7877, 0.3947, 0.7877, 0.3944, 0.7783, 0.428, 0.7762, 0.4295, 0.7854, 0.4295, 0.7854, 0.428, 0.7762, 0.4607, 0.7699, 0.4635, 0.7785, 0.4635, 0.7785, 0.4607, 0.7699, 0.4756, 0.7641, 0.479, 0.7716, 0.4479, 0.7062, 0.4457, 0.6954, 0.4596, 0.6918, 0.4623, 0.7028, 0.3248, 0.6913, 0.3272, 0.6805, 0.3404, 0.6836, 0.3387, 0.694, 0.3387, 0.694, 0.3404, 0.6836, 0.3652, 0.681, 0.3594, 0.6965, 0.4189, 0.7009, 0.4203, 0.6904, 0.4431, 0.6848, 0.4457, 0.6954, 0.4457, 0.6954, 0.4431, 0.6848, 0.4565, 0.6809, 0.4596, 0.6918, 0.3018, 0.7935, 0.3068, 0.7785, 0.3238, 0.7849, 0.3196, 0.7995, 0.3196, 0.7995, 0.3238, 0.7849, 0.3591, 0.7908, 0.3571, 0.8063, 0.3571, 0.8063, 0.3591, 0.7908, 0.3947, 0.7928, 0.3946, 0.8083, 0.3946, 0.8083, 0.3947, 0.7928, 0.4302, 0.7904, 0.4322, 0.8058, 0.4322, 0.8058, 0.4302, 0.7904, 0.4648, 0.7832, 0.4691, 0.798, 0.4691, 0.798, 0.4648, 0.7832, 0.4811, 0.7762, 0.4871, 0.7913, 0.3939, 0.6749, 0.3916, 0.6687, 0.4213, 0.6682, 0.4057, 0.6727, 0.4196, 0.7112, 0.3931, 0.7097, 0.3972, 0.7058, 0.4189, 0.7009, 0.408, 0.6936, 0.4203, 0.6904, 0.4189, 0.7009, 0.3972, 0.7058, 0.4106, 0.683, 0.4189, 0.6797, 0.4203, 0.6904, 0.408, 0.6936, 0.4084, 0.678, 0.4213, 0.6682, 0.4189, 0.6797, 0.4106, 0.683, 0.3227, 0.7023, 0.3248, 0.6913, 0.3387, 0.694, 0.3372, 0.7048, 0.3372, 0.7048, 0.3387, 0.694, 0.3594, 0.6965, 0.3672, 0.7162, 0.4196, 0.7112, 0.4189, 0.7009, 0.4457, 0.6954, 0.4479, 0.7062, 0.3068, 0.7785, 0.3087, 0.7737, 0.325, 0.7801, 0.3238, 0.7849, 0.3238, 0.7849, 0.325, 0.7801, 0.3597, 0.7857, 0.3591, 0.7908, 0.3591, 0.7908, 0.3597, 0.7857, 0.3947, 0.7877, 0.3947, 0.7928, 0.3947, 0.7928, 0.3947, 0.7877, 0.4295, 0.7854, 0.4302, 0.7904, 0.4302, 0.7904, 0.4295, 0.7854, 0.4635, 0.7785, 0.4648, 0.7832, 0.4648, 0.7832, 0.4635, 0.7785, 0.479, 0.7716, 0.4811, 0.7762, 0.3272, 0.6805, 0.3304, 0.6683, 0.343, 0.6718, 0.3404, 0.6836, 0.3404, 0.6836, 0.343, 0.6718, 0.3668, 0.6761, 0.3652, 0.681, 0.4203, 0.6904, 0.4189, 0.6797, 0.4397, 0.6727, 0.4431, 0.6848, 0.4431, 0.6848, 0.4397, 0.6727, 0.4525, 0.6684, 0.4565, 0.6809, 0.4084, 0.678, 0.4057, 0.6727, 0.4213, 0.6682, 0.3741, 0.707, 0.3714, 0.7033, 0.3746, 0.7021, 0.3759, 0.7047, 0.408, 0.6936, 0.3972, 0.7058, 0.3944, 0.7011, 0.404, 0.6915, 0.3939, 0.6749, 0.4057, 0.6727, 0.4034, 0.6781, 0.3947, 0.6797, 0.3714, 0.7033, 0.3718, 0.6947, 0.376, 0.696, 0.3746, 0.7021, 0.3972, 0.7058, 0.3817, 0.709, 0.3818, 0.7049, 0.3944, 0.7011, 0.4057, 0.6727, 0.4084, 0.678, 0.4064, 0.6799, 0.4034, 0.6781, 0.4084, 0.678, 0.4106, 0.683, 0.407, 0.6835, 0.4064, 0.6799, 0.3718, 0.6947, 0.3793, 0.6813, 0.3836, 0.6863, 0.376, 0.696, 0.3817, 0.709, 0.3741, 0.707, 0.3759, 0.7047, 0.3818, 0.7049, 0.4106, 0.683, 0.408, 0.6936, 0.404, 0.6915, 0.407, 0.6835, 0.3793, 0.6813, 0.3939, 0.6749, 0.3947, 0.6797, 0.3836, 0.6863, 0.5056, 0.5926, 0.5067, 0.5917, 0.5079, 0.5926, 0.5086, 0.5951, 0.5088, 0.5983, 0.5083, 0.6012, 0.5073, 0.603, 0.5061, 0.603, 0.5051, 0.6012, 0.5046, 0.5983, 0.5048, 0.5951, 0.5033, 0.6021, 0.5021, 0.603, 0.501, 0.6021, 0.5002, 0.5996, 0.5, 0.5964, 0.5005, 0.5935, 0.5015, 0.5917, 0.5027, 0.5917, 0.5037, 0.5935, 0.5042, 0.5964, 0.504, 0.5996])
me_plane_005.materials.append(mat_rotormaterial)
me_plane_005.use_remesh_preserve_volume = False
me_plane_005.use_remesh_preserve_attributes = False
me_plane_005.use_mirror_vertex_groups = False
me_plane_005.update()
me_cube_001 = bpy.data.meshes.new('Cube.001')
me_cube_001.from_pydata([(-0.5, -0.4697, 0.001522), (-0.5, -0.4697, 0.5015), (-0.5, 0.5303, 0.001522), (-0.5, 0.5303, 0.5015), (0.5, -0.4697, 0.001522), (0.5, -0.4697, 0.5015), (0.5, 0.5303, 0.001522), (0.5, 0.5303, 0.5015), (-0.25, -0.2197, 0.5015), (-0.25, 0.2803, 0.5015), (0.25, -0.2197, 0.5015), (0.25, 0.2803, 0.5015)], [], [(0, 1, 3, 2), (2, 3, 7, 6), (6, 7, 5, 4), (4, 5, 1, 0), (2, 6, 4, 0), (5, 7, 11, 10), (3, 1, 8, 9), (1, 5, 10, 8), (7, 3, 9, 11), (8, 10, 11, 9)])
me_cube_001.materials.append(mat_material_001)
me_cube_001.use_remesh_preserve_volume = False
me_cube_001.use_remesh_preserve_attributes = False
me_cube_001.use_mirror_vertex_groups = False
me_cube_001.update()
me_cube_003 = bpy.data.meshes.new('Cube.003')
me_cube_003.from_pydata([(0.2224, -0.693, -1.138), (1.432, 0.5095, -0.9681), (0.2224, 0.5095, -1.138), (1.432, -0.693, -0.9681), (1.432, -0.693, -1.138), (0.2224, 0.5095, -0.9681), (1.432, 0.5095, -1.138), (0.2224, -0.693, -0.9681)], [], [(4, 0, 7, 3), (0, 2, 5, 7), (5, 1, 3, 7), (2, 6, 1, 5), (2, 0, 4, 6), (6, 4, 3, 1)])
me_cube_003.materials.append(mat_material_003)
me_cube_003.use_remesh_preserve_volume = False
me_cube_003.use_remesh_preserve_attributes = False
me_cube_003.use_mirror_vertex_groups = False
me_cube_003.update()
me_cube = bpy.data.meshes.new('Cube')
me_cube.from_pydata([(-0.25, -0.2197, 0.5015), (-0.25, 0.2803, 0.5015), (0.25, -0.2197, 0.5015), (0.25, 0.2803, 0.5015), (0.2501, -1.147, 1.949), (0.2501, -0.2595, 1.949), (1.151, -1.147, 1.949), (1.151, -0.2595, 1.949), (1.746, -1.746, 2.465), (0.8873, -0.8835, 4.095), (2.006, -1.746, 2.465), (2.006, -2.0, 5.639), (2.006, -1.09, 5.639), (0.5986, -0.5939, 2.874), (1.092, -1.09, 5.639), (2.006, -0.5939, 2.874), (1.746, -2.0, 2.505), (2.006, -2.0, 2.505), (0.5986, -2.0, 2.874), (2.006, -2.0, 2.874), (1.092, -2.0, 5.639), (2.006, -0.8835, 4.095), (0.8873, -2.0, 4.095), (2.006, -2.0, 4.095), (2.006, -2.0, 7.351), (2.006, -1.194, 7.351), (1.199, -1.194, 7.351), (1.199, -2.0, 7.351), (2.006, -2.0, 10.35), (2.006, -1.413, 10.35), (1.416, -1.413, 10.35), (1.416, -2.0, 10.35), (1.297, -2.0, 8.959), (1.297, -1.294, 8.959), (2.006, -1.294, 8.959), (2.006, -2.0, 8.959)], [], [(2, 3, 7, 6), (20, 11, 24, 27), (1, 0, 4, 5), (0, 2, 6, 4), (3, 1, 5, 7), (9, 14, 12, 21), (4, 6, 10, 8), (12, 25, 24, 11), (14, 26, 25, 12), (9, 22, 20, 14), (14, 20, 27, 26), (16, 17, 19, 18), (8, 10, 17, 16), (22, 23, 11, 20), (21, 12, 11, 23), (18, 19, 23, 22), (33, 32, 31, 30), (35, 34, 29, 28), (34, 33, 30, 29), (26, 27, 32, 33), (32, 35, 28, 31), (27, 24, 35, 32), (24, 25, 34, 35), (13, 15, 7, 5), (18, 22, 9, 13), (18, 13, 5, 4, 8, 16), (9, 21, 15, 13), (15, 21, 23, 19), (15, 19, 17, 10, 6, 7), (25, 26, 33, 34), (31, 28, 29, 30)])
me_cube.materials.append(mat_material)
me_cube.use_remesh_preserve_volume = False
me_cube.use_remesh_preserve_attributes = False
me_cube.use_mirror_vertex_groups = False
me_cube.update()

# ---- objects
ob_nasaturbine = bpy.data.objects.new('NASAturbine', None)
ob_axisenginerotation = bpy.data.objects.new('AxisEngineRotation', None)
ob_engine = bpy.data.objects.new('Engine', me_circle_002)
ob_rotorblades = bpy.data.objects.new('RotorBlades', me_plane_005)
ob_concretesupport = bpy.data.objects.new('ConcreteSupport', me_cube_001)
ob_enginemount = bpy.data.objects.new('EngineMount', me_cube_003)
ob_trussstructure = bpy.data.objects.new('TrussStructure', me_cube)

# ---- transforms, parenting, visibility, modifiers, constraints
ob_nasaturbine.location = (0.0, 0.0, 0.0)
ob_nasaturbine.empty_display_type = 'SINGLE_ARROW'
ob_nasaturbine.empty_image_offset = (0.0, 0.0)
ob_nasaturbine.lineart.crease_threshold = 0.0
ob_axisenginerotation.parent = ob_nasaturbine
ob_axisenginerotation.location = (0.0008385, -1.192e-07, 10.55)
ob_axisenginerotation.scale = (2.451, 2.451, 2.451)
ob_axisenginerotation.empty_display_type = 'SINGLE_ARROW'
ob_axisenginerotation.empty_image_offset = (0.0, 0.0)
ob_axisenginerotation.lineart.crease_threshold = 0.0
ob_engine.parent = ob_axisenginerotation
ob_engine.matrix_parent_inverse = Matrix(((0.408, 0.0, 0.0, -0.8187), (0.0, 0.408, 0.0, 0.8159), (0.0, 0.0, 0.408, -4.304), (0.0, 0.0, 0.0, 1.0)))
ob_engine.location = (2.007, -2.0, 10.55)
ob_engine.scale = (0.35, 0.35, 0.35)
ob_engine.lineart.crease_threshold = 0.0
ob_rotorblades.parent = ob_axisenginerotation
ob_rotorblades.matrix_parent_inverse = Matrix(((0.408, 0.0, 0.0, -0.8187), (0.0, 0.408, 0.0, 0.8159), (0.0, 0.0, 0.408, -4.304), (0.0, 0.0, 0.0, 1.0)))
ob_rotorblades.location = (2.006, -3.468, 11.17)
ob_rotorblades.rotation_euler = (-0.0, 4.712, 0.0)
ob_rotorblades.scale = (0.8, 0.8, 0.8)
ob_rotorblades.lineart.crease_threshold = 0.0
ob_concretesupport.parent = ob_nasaturbine
ob_concretesupport.location = (-2.006, 2.0, 0.0)
ob_concretesupport.lineart.crease_threshold = 0.0
_m = ob_concretesupport.modifiers.new('Mirror', 'MIRROR')
_m.use_axis = (True, True, False)
_m.mirror_object = ob_nasaturbine
ob_enginemount.parent = ob_nasaturbine
ob_enginemount.location = (-0.8274, 0.09178, 11.51)
ob_enginemount.lineart.crease_threshold = 0.0
ob_trussstructure.parent = ob_nasaturbine
ob_trussstructure.location = (-2.006, 2.0, 0.0)
ob_trussstructure.lineart.crease_threshold = 0.0
_m = ob_trussstructure.modifiers.new('Triangulate', 'TRIANGULATE')
_m = ob_trussstructure.modifiers.new('Wireframe', 'WIREFRAME')
_m.thickness = 0.0524
_m = ob_trussstructure.modifiers.new('Mirror', 'MIRROR')
_m.use_axis = (True, True, False)
_m.mirror_object = ob_nasaturbine

# ---- collection membership
col_collection_1.objects.link(ob_nasaturbine)
col_collection_1.objects.link(ob_axisenginerotation)
col_collection_1.objects.link(ob_engine)
col_collection_1.objects.link(ob_rotorblades)
col_collection_1.objects.link(ob_concretesupport)
col_collection_1.objects.link(ob_enginemount)
col_collection_1.objects.link(ob_trussstructure)

# ---- scene / render settings (as saved in the file)
scene.frame_start = 1; scene.frame_end = 250; scene.frame_set(139)
scene.render.engine = 'CYCLES'
scene.render.resolution_percentage = 50
scene.render.dither_intensity = 0.0
scene.cycles.use_denoising = False
scene.cycles.samples = 128
scene.cycles.sampling_pattern = 'TABULATED_SOBOL'
scene.cycles.light_sampling_threshold = 0.0
scene.cycles.use_adaptive_sampling = False
scene.cycles.use_light_tree = False
scene.cycles.blur_glossy = 0.0
scene.cycles.sample_clamp_indirect = 0.0
scene.view_settings.view_transform = 'Standard'
bpy.context.view_layer.update()

# ---- added for rendering (the .blend has no active camera and no usable light): camera, sun
cam_auto = bpy.data.cameras.new('AutoCamera')
cam_auto.lens = 50.0
cam_auto.sensor_width = 36.0
cam_auto.clip_end = 1000.0
ob_auto_camera = bpy.data.objects.new('AutoCamera', cam_auto)
scene.collection.objects.link(ob_auto_camera)
ob_auto_camera.location = (18.219, -21.8628, 23.7558)
ob_auto_camera.rotation_euler = (1.09748, -7.21219e-08, 0.694738)
scene.camera = ob_auto_camera
light_auto_sun = bpy.data.lights.new('AutoSun', 'SUN')
light_auto_sun.energy = 3.0
light_auto_sun.angle = 0.0523599
ob_auto_sun = bpy.data.objects.new('AutoSun', light_auto_sun)
scene.collection.objects.link(ob_auto_sun)
ob_auto_sun.rotation_euler = (0.872665, 0.174533, 0.523599)
bpy.context.view_layer.update()
